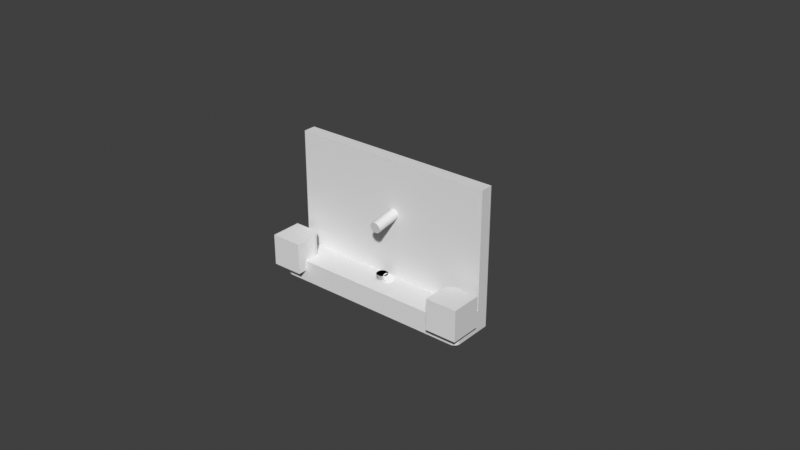 # Source: untitled.blend  (saved by Blender 3.0.42; exported with 4.5.12 LTS)
import bpy
from mathutils import Matrix  # noqa: F401  (used for matrix-valued properties, if any)

bpy.ops.wm.read_factory_settings(use_empty=True)
scene = bpy.context.scene
scene.name = 'Scene'

# ---- collections
col_collection = bpy.data.collections.new('Collection'); scene.collection.children.link(col_collection)
col_all_cuts = bpy.data.collections.new('all_cuts'); scene.collection.children.link(col_all_cuts)

# ---- world
world_world = bpy.data.worlds.new('World'); scene.world = world_world
world_world.use_nodes = True; world_world.node_tree.nodes.clear()
_N = world_world.node_tree.nodes; _L = world_world.node_tree.links
n0 = _N.new('ShaderNodeOutputWorld'); n0.name = 'World Output'; n0.location = (300, 300)
n1 = _N.new('ShaderNodeBackground'); n1.name = 'Background'; n1.location = (10, 300)
n1.inputs[0].default_value = (0.05088, 0.05088, 0.05088, 1.0)
_L.new(n1.outputs[0], n0.inputs[0])
n0.is_active_output = True
world_world.color = (0.05088, 0.05088, 0.05088)
world_world.use_sun_shadow = False
world_world.sun_shadow_jitter_overblur = 0.0

# ---- meshes
me_cube_002 = bpy.data.meshes.new('Cube.002')
me_cube_002.from_pydata([(0.0, 0.00175, -0.005), (0.0, 0.00175, 0.005), (0.0004529, 0.00169, -0.005), (0.0004529, 0.00169, 0.005), (0.000875, 0.001516, -0.005), (0.000875, 0.001516, 0.005), (0.001237, 0.001237, -0.005), (0.001237, 0.001237, 0.005), (0.001516, 0.000875, -0.005), (0.001516, 0.000875, 0.005), (0.00169, 0.0004529, -0.005), (0.00169, 0.0004529, 0.005), (0.00175, -7.649e-11, -0.005), (0.00175, -7.649e-11, 0.005), (0.00169, -0.0004529, -0.005), (0.00169, -0.0004529, 0.005), (0.001516, -0.000875, -0.005), (0.001516, -0.000875, 0.005), (0.001237, -0.001237, -0.005), (0.001237, -0.001237, 0.005), (0.000875, -0.001516, -0.005), (0.000875, -0.001516, 0.005), (0.0004529, -0.00169, -0.005), (0.0004529, -0.00169, 0.005), (-1.53e-10, -0.00175, -0.005), (-1.53e-10, -0.00175, 0.005), (-0.0004529, -0.00169, -0.005), (-0.0004529, -0.00169, 0.005), (-0.000875, -0.001516, -0.005), (-0.000875, -0.001516, 0.005), (-0.001237, -0.001237, -0.005), (-0.001237, -0.001237, 0.005), (-0.001516, -0.000875, -0.005), (-0.001516, -0.000875, 0.005), (-0.00169, -0.0004529, -0.005), (-0.00169, -0.0004529, 0.005), (-0.00175, 2.087e-11, -0.005), (-0.00175, 2.087e-11, 0.005), (-0.00169, 0.0004529, -0.005), (-0.00169, 0.0004529, 0.005), (-0.001516, 0.000875, -0.005), (-0.001516, 0.000875, 0.005), (-0.001237, 0.001237, -0.005), (-0.001237, 0.001237, 0.005), (-0.000875, 0.001516, -0.005), (-0.000875, 0.001516, 0.005), (-0.0004529, 0.00169, -0.005), (-0.0004529, 0.00169, 0.005), (-0.0004529, 0.00169, -0.005), (0.00175, 0.004633, 0.0258), (0.002203, 0.004643, 0.02574), (0.002625, 0.004673, 0.02557), (0.002987, 0.00472, 0.0253), (0.003266, 0.004781, 0.02494), (0.00344, 0.004852, 0.02452), (0.0035, 0.004928, 0.02408), (0.00344, 0.005005, 0.02363), (0.003266, 0.005076, 0.02321), (0.002987, 0.005137, 0.02286), (0.002625, 0.005184, 0.02258), (0.002203, 0.005214, 0.02241), (0.00175, 0.005224, 0.02235), (0.001297, 0.005214, 0.02241), (0.000875, 0.005184, 0.02258), (0.0005126, 0.005137, 0.02286), (0.0002345, 0.005076, 0.02321), (5.963e-05, 0.005005, 0.02363), (1.164e-09, 0.004928, 0.02408), (5.963e-05, 0.004852, 0.02452), (0.0002345, 0.004781, 0.02494), (0.0005126, 0.00472, 0.0253), (0.000875, 0.004673, 0.02557), (0.001297, 0.004643, 0.02574), (-0.02754, -4.657e-10, 0.0002182), (-0.02433, -0.003209, 0.0002182), (-0.02698, -4.875e-05, 0.0002182), (-0.02644, -0.0001935, 0.0002182), (-0.02593, -0.0004299, 0.0002182), (-0.02548, -0.0007507, 0.0002182), (-0.02508, -0.001146, 0.0002182), (-0.02476, -0.001604, 0.0002182), (-0.02452, -0.002111, 0.0002182), (-0.02438, -0.002652, 0.0002182), (0.02429, -0.003438, 0.0002182), (0.02773, -4.657e-10, 0.0002182), (0.02434, -0.002841, 0.0002182), (0.0245, -0.002262, 0.0002182), (0.02475, -0.001719, 0.0002182), (0.0251, -0.001228, 0.0002182), (0.02552, -0.0008043, 0.0002182), (0.02601, -0.0004606, 0.0002182), (0.02655, -0.0002073, 0.0002182), (0.02713, -5.223e-05, 0.0002182), (-0.0325, 0.007, -0.0035), (-0.0325, 0.007, 0.0035), (0.0325, 0.007, -0.0035), (0.0325, 0.007, 0.0035), (-0.0325, 0.003, -0.0035), (-0.0325, 0.003, 0.0035), (0.0325, 0.003, -0.0035), (0.0325, 0.003, 0.0035), (-0.0325, 0.003, 0.0405), (-0.0325, 0.007, 0.0405), (0.0325, 0.007, 0.0405), (0.0325, 0.003, 0.0405), (-0.0305, -0.007, -0.0035), (-0.0325, -0.005, -0.0035), (-0.03085, -0.00697, -0.0035), (-0.03118, -0.006879, -0.0035), (-0.0315, -0.006732, -0.0035), (-0.03179, -0.006532, -0.0035), (-0.03203, -0.006286, -0.0035), (-0.03223, -0.006, -0.0035), (-0.03238, -0.005684, -0.0035), (-0.03247, -0.005347, -0.0035), (0.0325, -0.005, -0.0035), (0.0305, -0.007, -0.0035), (0.03247, -0.005347, -0.0035), (0.03238, -0.005684, -0.0035), (0.03223, -0.006, -0.0035), (0.03203, -0.006286, -0.0035), (0.03179, -0.006532, -0.0035), (0.0315, -0.006732, -0.0035), (0.03118, -0.006879, -0.0035), (0.03085, -0.00697, -0.0035), (0.02994, -0.004065, -0.0035), (0.02994, -0.003159, -0.0035), (0.03, -0.003612, -0.0035), (0.02977, -0.004487, -0.0035), (0.02977, -0.002737, -0.0035), (0.02949, -0.002374, -0.0035), (0.02913, -0.002096, -0.0035), (0.02913, -0.005127, -0.0035), (0.02949, -0.004849, -0.0035), (0.0287, -0.001921, -0.0035), (0.0287, -0.005302, -0.0035), (0.02825, -0.005362, -0.0035), (0.02825, -0.001862, -0.0035), (0.0278, -0.001921, -0.0035), (0.0278, -0.005302, -0.0035), (0.02738, -0.005127, -0.0035), (0.02738, -0.002096, -0.0035), (0.02701, -0.004849, -0.0035), (0.02701, -0.002374, -0.0035), (0.02673, -0.002737, -0.0035), (0.02673, -0.004487, -0.0035), (0.02656, -0.003159, -0.0035), (0.02656, -0.004065, -0.0035), (0.0265, -0.003612, -0.0035), (-0.0266, -0.004065, -0.0035), (-0.02654, -0.003612, -0.0035), (-0.0266, -0.003159, -0.0035), (-0.02677, -0.002737, -0.0035), (-0.02677, -0.004487, -0.0035), (-0.02705, -0.002374, -0.0035), (-0.0298, -0.004487, -0.0035), (-0.02916, -0.002096, -0.0035), (-0.02953, -0.002374, -0.0035), (-0.0298, -0.002737, -0.0035), (-0.02829, -0.001862, -0.0035), (-0.02741, -0.002096, -0.0035), (-0.02784, -0.001921, -0.0035), (-0.03004, -0.003612, -0.0035), (-0.02998, -0.003159, -0.0035), (-0.02874, -0.005302, -0.0035), (-0.02829, -0.005362, -0.0035), (-0.02874, -0.001921, -0.0035), (-0.02784, -0.005302, -0.0035), (-0.02741, -0.005127, -0.0035), (-0.02916, -0.005127, -0.0035), (-0.02953, -0.004849, -0.0035), (-0.02705, -0.004849, -0.0035), (-0.02998, -0.004065, -0.0035), (0.02773, -4.657e-10, 0.0035), (0.02429, -0.003612, 0.0035), (0.02429, -0.003438, 0.0035), (0.0325, -4.657e-10, 0.0002182), (0.02713, -5.223e-05, 0.0035), (0.0251, -0.001228, 0.0035), (0.02552, -0.0008043, 0.0035), (0.02475, -0.001719, 0.0035), (0.02601, -0.0004606, 0.0035), (0.0325, 0.0, 0.0035), (0.02655, -0.0002073, 0.0035), (0.0245, -0.002262, 0.0035), (0.02434, -0.002841, 0.0035), (0.02429, -0.007, 0.0035), (0.02429, -0.007, 0.0002182), (0.0325, -0.005, 0.0002182), (0.03247, -0.005347, 0.0002182), (0.03238, -0.005684, 0.0002182), (0.03223, -0.006, 0.0002182), (0.03203, -0.006286, 0.0002182), (0.02994, -0.003159, 0.0002182), (0.02977, -0.002737, 0.0002182), (0.02949, -0.002374, 0.0002182), (0.02911, -0.002106, 0.0002182), (0.03179, -0.006532, 0.0002182), (0.0315, -0.006732, 0.0002182), (0.03118, -0.006879, 0.0002182), (0.03085, -0.00697, 0.0002182), (0.0305, -0.007, 0.0002182), (0.02994, -0.004065, 0.0002182), (0.03, -0.003612, 0.0002182), (0.02977, -0.004487, 0.0002182), (0.02949, -0.004849, 0.0002182), (0.02913, -0.005127, 0.0002182), (0.0287, -0.005302, 0.0002182), (0.0287, -0.001921, 0.0002182), (0.02825, -0.005362, 0.0002182), (0.02825, -0.001862, 0.0002182), (0.0278, -0.005302, 0.0002182), (0.0278, -0.001921, 0.0002182), (0.02738, -0.005127, 0.0002182), (0.02738, -0.002096, 0.0002182), (0.02701, -0.002374, 0.0002182), (0.02701, -0.004849, 0.0002182), (0.02673, -0.002737, 0.0002182), (0.02673, -0.004487, 0.0002182), (0.02656, -0.004065, 0.0002182), (0.02656, -0.003159, 0.0002182), (0.0265, -0.003612, 0.0002182), (-0.02433, -0.003209, 0.0035), (-0.0305, -0.007, 0.0002182), (-0.02654, -0.003612, 0.0002182), (-0.0266, -0.003159, 0.0002182), (-0.0266, -0.004065, 0.0002182), (-0.02677, -0.002737, 0.0002182), (-0.02741, -0.002096, 0.0002182), (-0.02705, -0.002374, 0.0002182), (-0.02677, -0.004487, 0.0002182), (-0.02705, -0.004849, 0.0002182), (-0.02741, -0.005127, 0.0002182), (-0.02784, -0.005302, 0.0002182), (-0.02784, -0.001921, 0.0002182), (-0.02829, -0.005362, 0.0002182), (-0.02829, -0.001862, 0.0002182), (-0.02874, -0.005302, 0.0002182), (-0.02874, -0.001921, 0.0002182), (-0.02916, -0.005127, 0.0002182), (-0.02953, -0.004849, 0.0002182), (-0.03179, -0.006532, 0.0002182), (-0.0315, -0.006732, 0.0002182), (-0.03118, -0.006879, 0.0002182), (-0.03085, -0.00697, 0.0002182), (-0.0298, -0.004487, 0.0002182), (-0.02998, -0.004065, 0.0002182), (-0.02438, -0.002652, 0.0035), (-0.02433, -0.007, 0.0002182), (-0.02433, -0.007, 0.0035), (-0.02433, -0.003612, 0.0035), (-0.02476, -0.001604, 0.0035), (-0.02452, -0.002111, 0.0035), (-0.02548, -0.0007507, 0.0035), (-0.02508, -0.001146, 0.0035), (-0.02644, -0.0001935, 0.0035), (-0.02593, -0.0004299, 0.0035), (-0.02698, -4.875e-05, 0.0035), (-0.02754, -4.657e-10, 0.0035), (-0.0325, -4.657e-10, 0.0002182), (-0.0325, -1.164e-10, 0.0035), (-0.02916, -0.002096, 0.0002182), (-0.02953, -0.002374, 0.0002182), (-0.0298, -0.002737, 0.0002182), (-0.03223, -0.006, 0.0002182), (-0.0325, -0.005, 0.0002182), (-0.03238, -0.005684, 0.0002182), (-0.03203, -0.006286, 0.0002182), (-0.03247, -0.005347, 0.0002182), (-0.03004, -0.003612, 0.0002182), (-0.02998, -0.003159, 0.0002182), (-0.003954, -7.649e-11, -0.0035), (-0.003886, 0.0004529, -0.0035), (-0.003886, -0.0004529, -0.0035), (-0.003686, 0.000875, -0.0035), (-0.003686, -0.000875, -0.0035), (-0.003367, 0.001237, -0.0035), (0.0009489, 0.001516, 0.0035), (-0.002952, 0.001516, -0.0035), (-0.003367, -0.001237, -0.0035), (-0.002952, -0.001516, -0.0035), (0.0009489, -0.001516, 0.0035), (0.001432, 0.00169, 0.0035), (-0.002469, 0.00169, -0.0035), (-0.002469, -0.00169, -0.0035), (0.001432, -0.00169, 0.0035), (0.001951, 0.00175, 0.0035), (-0.001951, 0.00175, -0.0035), (-0.001951, -0.00175, -0.0035), (0.001951, -0.00175, 0.0035), (0.002469, 0.00169, 0.0035), (-0.001432, 0.00169, -0.0035), (0.002952, 0.001516, 0.0035), (-0.0009489, 0.001516, -0.0035), (-0.001432, -0.00169, -0.0035), (0.002469, -0.00169, 0.0035), (-0.0009489, -0.001516, -0.0035), (0.002952, -0.001516, 0.0035), (0.003367, 0.001237, 0.0035), (0.003367, -0.001237, 0.0035), (0.003685, 0.000875, 0.0035), (0.003686, -0.000875, 0.0035), (0.003886, 0.0004529, 0.0035), (0.003886, -0.0004529, 0.0035), (0.003954, 2.087e-11, 0.0035), (0.002203, 0.003, 0.02203), (0.00175, 0.003, 0.02197), (0.002625, 0.003, 0.02221), (0.001297, 0.003, 0.02203), (0.002987, 0.003, 0.02249), (0.000875, 0.003, 0.02221), (0.0005126, 0.003, 0.02249), (0.003266, 0.003, 0.02286), (0.0002345, 0.003, 0.02286), (0.00344, 0.003, 0.02329), (0.0035, 0.003, 0.02375), (5.963e-05, 0.003, 0.02329), (1.164e-09, 0.003, 0.02375), (0.00344, 0.003, 0.02421), (0.003266, 0.003, 0.02463), (5.963e-05, 0.003, 0.02421), (0.0002345, 0.003, 0.02463), (0.002987, 0.003, 0.025), (0.002625, 0.003, 0.02528), (0.0005126, 0.003, 0.025), (0.000875, 0.003, 0.02528), (0.002203, 0.003, 0.02546), (0.00175, 0.003, 0.02552), (0.001297, 0.003, 0.02546), (0.00175, -7.649e-11, -0.0035), (0.00175, -7.649e-11, -0.0004547), (0.00173, 0.000155, -0.0035), (0.00169, 0.0004529, -0.0035), (0.00169, 0.0004529, -0.0004392), (-0.001516, -0.000875, 0.0003938), (-0.001516, -0.000875, 0.0035), (-0.001237, -0.001237, 0.0003215), (-0.001237, -0.001237, 0.0035), (0.00169, -0.0004529, -0.0035), (0.00169, -0.0004529, -0.0004392), (-0.000875, -0.001516, -0.0035), (-0.0009095, -0.001489, -0.0035), (-0.000875, -0.001516, -0.003367), (-0.0008752, -0.001519, -0.003349), (-0.000875, -0.001516, 0.0035), (-0.000875, -0.001516, 0.0002274), (-0.00175, 2.087e-11, 0.0035), (-0.00175, 2.087e-11, 0.0035), (-0.00175, 2.087e-11, 0.0004547), (-0.00169, -0.0004529, 0.0004392), (-0.00169, -0.0004529, 0.0035), (-0.00169, 0.0004529, 0.0035), (-0.00169, 0.0004529, 0.0004392), (-1.53e-10, -0.00175, -0.0035), (-0.0002767, -0.001714, -0.001109), (-1.53e-10, -0.00175, -4.657e-10), (-1.53e-10, -0.00175, 0.0035), (0.000875, 0.001516, -0.0035), (0.000875, 0.001516, -0.0002274), (0.000875, 0.001516, 0.003349), (0.000875, 0.001516, 0.0035), (0.000875, 0.001516, 0.003367), (0.0009095, 0.001489, 0.0035), (-0.0004529, -0.00169, -0.0035), (-0.0004529, -0.00169, -0.001743), (-0.0004529, -0.00169, -0.001474), (-0.0004529, -0.00169, 0.0035), (-0.0004529, -0.00169, 0.0001177), (0.0004529, -0.00169, -0.0035), (0.0004529, -0.00169, -0.0001177), (0.0004529, -0.00169, 0.0035), (0.0004529, -0.00169, 0.001743), (0.0004529, -0.00169, 0.001474), (-0.0004529, 0.00169, -0.0035), (-0.0004529, 0.00169, -0.001474), (-0.0004529, 0.00169, -0.001743), (-0.0004529, 0.00169, 0.0001177), (-0.0004529, 0.00169, 0.0035), (0.0, 0.00175, -0.0035), (0.0, 0.00175, 0.0035), (0.0, 0.00175, 4.657e-10), (-0.000875, 0.001516, -0.0035), (-0.000875, 0.001516, -0.003367), (-0.0008752, 0.001519, -0.003349), (-0.000875, 0.001516, 0.0002274), (-0.000875, 0.001516, 0.0035), (0.001516, 0.000875, -0.0035), (0.001516, 0.000875, -0.0003938), (0.001237, 0.001237, -0.0035), (0.001237, 0.001237, -0.0003215), (0.0004529, 0.00169, -0.0035), (0.0004529, 0.00169, -0.0001177), (0.0004529, 0.00169, 0.001474), (0.0004529, 0.00169, 0.001743), (0.0004529, 0.00169, 0.0035), (-0.001237, 0.001237, 0.0035), (-0.001237, 0.001237, 0.0003215), (-0.001516, 0.000875, 0.0003938), (-0.001516, 0.000875, 0.0035), (-0.0009095, 0.001489, -0.0035), (0.001516, -0.000875, -0.0035), (0.001516, -0.000875, -0.0003938), (0.001237, -0.001237, -0.0035), (0.001237, -0.001237, -0.0003215), (0.000875, -0.001516, -0.0035), (0.000875, -0.001516, -0.0002274), (0.000875, -0.001516, 0.0035), (0.000875, -0.001516, 0.003349), (0.000875, -0.001516, 0.003367), (0.0009095, -0.001489, 0.0035), (0.0008752, 0.001512, 0.0035), (-0.000875, -0.001516, -0.003367), (-6.794e-05, -0.001741, 0.0035), (6.794e-05, -0.001741, -0.0035), (0.0005162, 0.001664, 0.0035), (-0.0007922, -0.00155, -0.003037), (-6.794e-05, 0.001741, -0.0035), (-0.0005713, 0.001641, -0.002195), (-0.0005162, 0.001664, -0.0035), (-0.0005162, 0.001664, -0.0035), (6.794e-05, 0.001741, 0.0035), (0.00161, 0.0006463, -0.0004184), (0.001723, 0.0002062, -0.0004477), (0.001664, 0.0005162, -0.0035), (-0.000875, -0.001516, -0.003367), (0.0008117, -0.001542, 0.0035), (0.0006568, -0.001606, -0.0001707), (-0.001474, 0.0009294, 0.0035), (0.001066, 0.001369, -0.0002771), (0.001741, 6.794e-05, -0.0035), (0.000792, -0.00155, 0.003033), (-0.001596, -0.0006815, 0.0004146), (-0.001367, -0.001069, 0.0003551), (-0.001387, 0.001043, 0.0003603), (-0.001279, -0.001183, 0.0035), (-0.0008117, -0.001542, -0.0035), (-0.001046, -0.001384, 0.0002719), (-0.001542, -0.0008117, 0.0035), (0.001699, -0.000385, -0.0035), (0.0002656, -0.001715, 0.0008647), (-0.001066, 0.001369, 0.0002771), (0.001718, -0.0002467, -0.0004463), (-0.0009294, -0.001474, 0.0035), (-0.0001974, 0.001724, -0.0006425), (-0.00161, 0.0006463, 0.0004184), (-0.000875, -0.001516, -0.003367), (-0.001183, 0.001279, 0.0035), (-0.000385, 0.001699, 0.0035), (-0.0002292, 0.00172, 5.955e-05), (0.001279, -0.001183, -0.0035), (-0.001699, -0.000385, 0.0035), (-0.001664, 0.0005162, 0.0035), (-0.00175, 2.087e-11, 0.0035), (-0.0005713, 0.001641, -0.002195), (-0.0007922, -0.00155, -0.003037), (-0.001718, -0.0002467, 0.0004463), (0.001367, -0.001069, -0.0003551), (-0.0008117, 0.001542, 0.0035), (-0.0006713, 0.0016, 0.0001744), (-0.0006568, -0.001606, 0.0001707), (-0.001741, 6.794e-05, 0.0035), (-0.0005162, -0.001664, 0.0035), (-0.001723, 0.0002062, 0.0004477), (0.000875, -0.001516, 0.003349), (0.0004529, 0.00169, 0.001474), (0.0005162, -0.001664, -0.0035), (-0.000385, -0.001699, -0.0035), (0.001474, 0.0009294, -0.0035), (0.0004529, -0.00169, 0.001474), (0.001387, 0.001043, -0.0003603), (0.001046, -0.001384, -0.0002719), (0.000385, -0.001699, 0.0035), (0.001596, -0.0006815, -0.0004146), (0.0002238, -0.001721, -5.816e-05), (0.0006713, 0.0016, -0.0001744), (0.0008117, 0.001542, -0.0035), (0.001183, 0.001279, -0.0035), (0.000875, 0.001516, 0.003349), (0.0005714, 0.001641, 0.002194), (0.0009294, -0.001474, -0.0035), (0.001542, -0.0008117, -0.0035), (-0.0004529, -0.00169, -0.001743), (0.0002292, 0.00172, -5.955e-05), (-0.0004529, 0.00169, -0.001743), (0.0001974, 0.001724, 0.0006425), (0.000385, 0.001699, -0.0035), (-0.0002238, -0.001721, 5.816e-05)], [(358, 410), (357, 410), (373, 48), (342, 411), (349, 348), (348, 352), (357, 388), (358, 389), (363, 353), (364, 415), (369, 355), (375, 417), (373, 418), (418, 419), (390, 357), (391, 358), (391, 380), (378, 390), (340, 363), (404, 368), (405, 369), (405, 403), (402, 404), (418, 381), (373, 46)], [(0, 2, 464, 393, 392, 380, 378), (2, 4, 477, 361, 359, 393, 464), (4, 6, 388, 389, 7, 5, 360, 362, 361, 477), (6, 8, 386, 388), (8, 10, 332, 386), (10, 12, 329, 331, 332), (12, 14, 338, 329), (14, 16, 400, 338), (16, 18, 402, 400), (18, 20, 463, 408, 409, 406, 21, 19, 403, 402), (20, 22, 468, 371, 407, 408, 463), (22, 24, 353, 355, 372, 371, 468), (24, 26, 481, 365, 355, 353), (26, 28, 424, 411, 345, 367, 365, 481), (28, 30, 336, 345, 411, 424), (30, 32, 334, 336), (32, 34, 349, 334), (34, 36, 452, 347, 350, 349), (36, 38, 352, 351, 346, 347, 452), (38, 40, 397, 352), (40, 42, 396, 397), (42, 44, 381, 399, 382, 384, 396), (3, 5, 7, 9, 11, 13, 15, 17, 19, 21, 23, 25, 27, 29, 31, 33, 35, 37, 39, 41, 43, 45, 47, 1), (44, 46, 483, 374, 376, 384, 382, 381), (46, 0, 378, 380, 374, 483), (0, 46, 44, 42, 40, 38, 36, 34, 32, 30, 28, 26, 24, 22, 20, 18, 16, 14, 12, 10, 8, 6, 4, 2), (49, 50, 326, 327), (50, 51, 323, 326), (51, 52, 322, 323), (52, 53, 319, 322), (53, 54, 318, 319), (54, 55, 315, 318), (55, 56, 314, 315), (56, 57, 312, 314), (57, 58, 309, 312), (58, 59, 307, 309), (59, 60, 305, 307), (60, 61, 306, 305), (61, 62, 308, 306), (62, 63, 310, 308), (63, 64, 311, 310), (64, 65, 313, 311), (65, 66, 316, 313), (66, 67, 317, 316), (67, 68, 320, 317), (68, 69, 321, 320), (69, 70, 324, 321), (70, 71, 325, 324), (71, 72, 328, 325), (72, 49, 327, 328), (49, 72, 71, 70, 69, 68, 67, 66, 65, 64, 63, 62, 61, 60, 59, 58, 57, 56, 55, 54, 53, 52, 51, 50), (74, 248, 249, 250, 222), (84, 176, 182, 173), (83, 187, 201, 200, 199, 198, 197, 192, 191, 190, 189, 188, 203, 202, 204, 205, 206, 207, 209, 211, 213, 216, 218, 219, 221), (97, 98, 94, 93), (93, 94, 96, 95), (97, 271, 273, 275, 279, 280, 284, 288, 294, 296, 341, 340, 435, 363, 466, 353, 413, 368, 465, 404, 479, 402, 449, 400, 480, 338, 438, 329, 429, 331, 99, 115, 127, 126, 129, 130, 131, 134, 137, 138, 141, 143, 144, 146, 148, 150, 151, 152, 154, 160, 161, 159, 166, 156, 157, 158, 163, 162, 106), (100, 98, 260, 258, 346, 460, 351, 451, 398, 427, 395, 446, 385, 457, 377, 447, 379, 420, 394, 414, 360, 362, 277, 282, 286, 290, 292, 298, 300, 302, 304, 177, 173, 182), (99, 100, 182, 176, 188, 115), (100, 96, 103, 104), (93, 95, 99, 97), (95, 96, 100, 99), (116, 201, 187, 186, 249, 248, 223, 105), (103, 102, 101, 104), (94, 98, 101, 102), (96, 94, 102, 103), (98, 100, 104, 315, 314, 312, 309, 307, 305, 306, 308, 310, 311, 313, 316, 317, 101), (105, 223, 244, 107), (107, 244, 243, 108), (108, 243, 242, 109), (109, 242, 241, 110), (110, 241, 267, 111), (111, 267, 264, 112), (112, 264, 266, 113), (113, 266, 268, 114), (114, 268, 265, 106), (106, 265, 259, 260, 98, 97), (133, 205, 204, 128), (171, 231, 230, 153), (156, 261, 262, 157), (153, 230, 226, 149), (136, 209, 207, 135), (135, 207, 206, 132), (137, 210, 212, 138), (125, 202, 203, 127), (128, 204, 202, 125), (126, 193, 194, 129), (149, 226, 224, 150), (147, 219, 218, 145), (161, 234, 236, 159), (145, 218, 216, 142), (150, 224, 225, 151), (106, 162, 172, 155, 170, 169, 164, 165, 167, 168, 171, 153, 149, 150, 148, 147, 145, 142, 140, 139, 136, 135, 132, 133, 128, 125, 127, 115, 117, 118, 119, 120, 121, 122, 123, 124, 116, 105, 107, 108, 109, 110, 111, 112, 113, 114), (129, 194, 195, 130), (146, 220, 221, 148), (158, 263, 270, 163), (130, 195, 196, 131), (139, 211, 209, 136), (154, 229, 228, 160), (151, 225, 227, 152), (168, 232, 231, 171), (164, 237, 235, 165), (140, 213, 211, 139), (144, 217, 220, 146), (166, 238, 261, 156), (141, 214, 215, 143), (134, 208, 210, 137), (127, 203, 193, 126), (138, 212, 214, 141), (155, 245, 240, 170), (132, 206, 205, 133), (148, 221, 219, 147), (165, 235, 233, 167), (163, 270, 269, 162), (152, 227, 229, 154), (131, 196, 208, 134), (142, 216, 213, 140), (160, 228, 234, 161), (157, 262, 263, 158), (170, 240, 239, 169), (169, 239, 237, 164), (159, 236, 238, 166), (162, 269, 246, 172), (172, 246, 245, 155), (143, 215, 217, 144), (167, 233, 232, 168), (179, 89, 90, 181), (184, 86, 87, 180), (180, 87, 88, 178), (183, 91, 92, 177), (181, 90, 91, 183), (187, 83, 175, 174, 186), (186, 174, 250, 249), (188, 189, 117, 115), (185, 85, 86, 184), (199, 200, 124, 123), (175, 83, 85, 185), (177, 92, 84, 173), (192, 197, 121, 120), (178, 88, 89, 179), (200, 201, 116, 124), (189, 190, 118, 117), (176, 84, 92, 91, 90, 89, 88, 87, 86, 85, 83, 221, 220, 217, 215, 214, 212, 210, 208, 196, 195, 194, 193, 203, 188), (197, 198, 122, 121), (198, 199, 123, 122), (190, 191, 119, 118), (191, 192, 120, 119), (254, 79, 80, 251), (256, 77, 78, 253), (255, 76, 77, 256), (252, 81, 82, 247), (251, 80, 81, 252), (259, 73, 258, 260), (257, 75, 76, 255), (258, 73, 75, 257), (247, 82, 74, 222), (253, 78, 79, 254), (248, 74, 224, 226, 230, 231, 232, 233, 235, 237, 239, 240, 245, 246, 269, 265, 268, 266, 264, 267, 241, 242, 243, 244, 223), (74, 82, 81, 80, 79, 78, 77, 76, 75, 73, 259, 265, 269, 270, 263, 262, 261, 238, 236, 234, 228, 229, 227, 225, 224), (298, 389, 469, 387, 300), (286, 380, 482, 391, 290), (304, 330, 441, 339, 303), (285, 371, 430, 407, 408, 281), (281, 408, 409), (301, 401, 456, 403, 299), (299, 403, 470, 405, 297), (289, 355, 439, 372, 371, 285), (300, 387, 421, 333, 302), (302, 333, 422, 330, 304), (282, 393, 392, 484, 380, 286), (292, 358, 428, 389, 298), (177, 304, 303, 301, 299, 297, 295, 289, 285, 281, 409, 406, 425, 370, 471, 356, 412, 366, 461, 344, 442, 337, 434, 335, 437, 350, 450, 347, 346, 258, 257, 255, 256, 253, 254, 251, 252, 247, 222, 250, 174, 175, 185, 184, 180, 178, 179, 181, 183), (303, 339, 472, 401, 301), (297, 405, 426, 369, 295), (295, 369, 473, 355, 289), (277, 361, 359, 478, 393, 282), (99, 331, 332, 423, 386, 467, 388, 476, 357, 475, 390, 485, 378, 416, 373, 419, 381, 399, 293, 291, 287, 283, 278, 276, 274, 272, 271, 97), (290, 391, 474, 358, 292), (101, 317, 320, 321, 324, 325, 328, 327, 326, 323, 322, 319, 318, 315, 104), (348, 455, 349, 273, 271), (382, 383, 453, 375, 291, 293), (352, 462, 348, 271, 272), (364, 454, 343, 445, 342, 296, 294), (345, 459, 367, 284, 280), (380, 448, 376, 283, 287), (342, 341, 296), (367, 486, 355, 288, 284), (365, 364, 294, 288, 355, 354), (375, 374, 443, 380, 287, 291), (397, 444, 352, 272, 274), (376, 458, 384, 278, 283), (349, 431, 334, 275, 273), (334, 432, 336, 279, 275), (399, 382, 293), (336, 436, 345, 280, 279), (396, 433, 397, 274, 276), (362, 361, 277), (384, 440, 396, 276, 278), (402, 403, 401, 400), (403, 19, 17, 401), (372, 355, 356, 370, 371), (356, 25, 23, 370), (407, 371, 370, 406, 408), (370, 23, 21, 406), (380, 376, 374), (380, 379, 377, 376), (379, 1, 47, 377), (338, 339, 330, 329), (339, 15, 13, 330), (400, 401, 339, 338), (401, 17, 15, 339), (332, 333, 387, 386), (333, 11, 9, 387), (349, 350, 335, 334), (350, 35, 33, 335), (334, 335, 337, 336), (335, 33, 31, 337), (386, 387, 389, 388), (387, 9, 7, 389), (351, 39, 37, 347, 346), (360, 361, 362), (355, 365, 367), (367, 366, 27, 25, 356, 355), (345, 344, 366, 367), (344, 29, 27, 366), (397, 398, 351, 352), (398, 41, 39, 351), (381, 382, 399), (384, 385, 395, 396), (385, 45, 43, 395), (393, 394, 3, 1, 379, 380, 392), (329, 330, 333, 332, 331), (330, 13, 11, 333), (376, 377, 385, 384), (377, 47, 45, 385), (409, 408, 406), (350, 347, 37, 35), (361, 360, 5, 3, 394, 393, 359), (336, 337, 344, 345), (337, 31, 29, 344), (396, 395, 398, 397), (395, 43, 41, 398)])
_uv = me_cube_002.uv_layers.new(name='UVMap')
_uv.uv.foreach_set('vector', [1.0, 0.5, 0.9583, 0.5, 0.9583, 0.8237, 0.9583, 0.8372, 0.9583, 0.8237, 1.0, 0.75, 1.0, 0.575, 0.9583, 0.5, 0.9167, 0.5, 0.9167, 0.9174, 0.9167, 0.9184, 0.9167, 0.9174, 0.9583, 0.8372, 0.9583, 0.8237, 0.9167, 0.5, 0.875, 0.5, 0.875, 0.575, 0.875, 0.7339, 0.875, 1.0, 0.9167, 1.0, 0.9167, 0.925, 0.9127, 0.925, 0.9167, 0.9184, 0.9167, 0.9174, 0.875, 0.5, 0.8333, 0.5, 0.8333, 0.575, 0.875, 0.575, 0.8333, 0.5, 0.7917, 0.5, 0.7917, 0.575, 0.8333, 0.575, 0.7917, 0.5, 0.75, 0.5, 0.75, 0.575, 0.7643, 0.575, 0.7917, 0.575, 0.75, 0.5, 0.7083, 0.5, 0.7083, 0.575, 0.75, 0.575, 0.7083, 0.5, 0.6667, 0.5, 0.6667, 0.575, 0.7083, 0.575, 0.6667, 0.5, 0.625, 0.5, 0.625, 0.575, 0.6667, 0.575, 0.625, 0.5, 0.5833, 0.5, 0.5833, 0.9175, 0.5833, 0.9184, 0.5873, 0.925, 0.5833, 0.925, 0.5833, 1.0, 0.625, 1.0, 0.625, 0.7339, 0.625, 0.575, 0.5833, 0.5, 0.5417, 0.5, 0.5417, 0.8237, 0.5417, 0.8372, 0.5833, 0.9175, 0.5833, 0.9184, 0.5833, 0.9175, 0.5417, 0.5, 0.5, 0.5, 0.5, 0.575, 0.5, 0.75, 0.5417, 0.8237, 0.5417, 0.8372, 0.5417, 0.8237, 0.5, 0.5, 0.4583, 0.5, 0.4583, 0.6628, 0.4583, 0.6763, 0.5, 0.75, 0.5, 0.575, 0.4583, 0.5, 0.4167, 0.5, 0.4167, 0.5816, 0.4167, 0.5816, 0.4167, 0.7614, 0.4583, 0.7559, 0.4583, 0.6763, 0.4583, 0.6628, 0.4167, 0.5, 0.375, 0.5, 0.375, 0.7661, 0.4167, 0.7614, 0.4167, 0.5816, 0.4167, 0.5816, 0.375, 0.5, 0.3333, 0.5, 0.3333, 0.7697, 0.375, 0.7661, 0.3333, 0.5, 0.2917, 0.5, 0.2917, 0.772, 0.3333, 0.7697, 0.2917, 0.5, 0.25, 0.5, 0.25, 0.925, 0.25, 0.925, 0.2917, 0.925, 0.2917, 0.772, 0.25, 0.5, 0.2083, 0.5, 0.2083, 0.772, 0.2083, 0.925, 0.25, 0.925, 0.25, 0.925, 0.25, 0.925, 0.2083, 0.5, 0.1667, 0.5, 0.1667, 0.7697, 0.2083, 0.772, 0.1667, 0.5, 0.125, 0.5, 0.125, 0.7661, 0.1667, 0.7697, 0.125, 0.5, 0.08333, 0.5, 0.08333, 0.575, 0.0873, 0.575, 0.08333, 0.5816, 0.08333, 0.7614, 0.125, 0.7661, 0.3121, 0.4818, 0.37, 0.4578, 0.4197, 0.4197, 0.4578, 0.37, 0.4818, 0.3121, 0.49, 0.25, 0.4818, 0.1879, 0.4578, 0.13, 0.4197, 0.08029, 0.37, 0.04215, 0.3121, 0.01818, 0.25, 0.01, 0.1879, 0.01818, 0.13, 0.04215, 0.08029, 0.08029, 0.04215, 0.13, 0.01818, 0.1879, 0.01, 0.25, 0.01818, 0.3121, 0.04215, 0.37, 0.08029, 0.4197, 0.13, 0.4578, 0.1879, 0.4818, 0.25, 0.49, 0.08333, 0.5, 0.04167, 0.5, 0.04167, 0.6628, 0.04167, 0.6763, 0.04167, 0.7559, 0.08333, 0.7614, 0.08333, 0.5816, 0.08333, 0.575, 0.04167, 0.5, -1.863e-07, 0.5, -1.863e-07, 0.575, -1.863e-07, 0.75, 0.04167, 0.6763, 0.04167, 0.6628, 0.75, 0.49, 0.6879, 0.4818, 0.63, 0.4578, 0.5803, 0.4197, 0.5422, 0.37, 0.5182, 0.3121, 0.51, 0.25, 0.5182, 0.1879, 0.5422, 0.13, 0.5803, 0.08029, 0.63, 0.04215, 0.6879, 0.01818, 0.75, 0.01, 0.8121, 0.01818, 0.87, 0.04215, 0.9197, 0.08029, 0.9578, 0.13, 0.9818, 0.1879, 0.99, 0.25, 0.9818, 0.3121, 0.9578, 0.37, 0.9197, 0.4197, 0.87, 0.4578, 0.8121, 0.4818, 1.0, 0.5, 0.9583, 0.5, 0.9583, 0.5834, 1.0, 0.5828, 0.9583, 0.5, 0.9167, 0.5, 0.9167, 0.5848, 0.9583, 0.5834, 0.9167, 0.5, 0.875, 0.5, 0.875, 0.5872, 0.9167, 0.5848, 0.875, 0.5, 0.8333, 0.5, 0.8333, 0.5903, 0.875, 0.5872, 0.8333, 0.5, 0.7917, 0.5, 0.7917, 0.5939, 0.8333, 0.5903, 0.7917, 0.5, 0.75, 0.5, 0.75, 0.5978, 0.7917, 0.5939, 0.75, 0.5, 0.7083, 0.5, 0.7083, 0.6017, 0.75, 0.5978, 0.7083, 0.5, 0.6667, 0.5, 0.6667, 0.6053, 0.7083, 0.6017, 0.6667, 0.5, 0.625, 0.5, 0.625, 0.6084, 0.6667, 0.6053, 0.625, 0.5, 0.5833, 0.5, 0.5833, 0.6108, 0.625, 0.6084, 0.5833, 0.5, 0.5417, 0.5, 0.5417, 0.6123, 0.5833, 0.6108, 0.5417, 0.5, 0.5, 0.5, 0.5, 0.6128, 0.5417, 0.6123, 0.5, 0.5, 0.4583, 0.5, 0.4583, 0.6123, 0.5, 0.6128, 0.4583, 0.5, 0.4167, 0.5, 0.4167, 0.6108, 0.4583, 0.6123, 0.4167, 0.5, 0.375, 0.5, 0.375, 0.6084, 0.4167, 0.6108, 0.375, 0.5, 0.3333, 0.5, 0.3333, 0.6053, 0.375, 0.6084, 0.3333, 0.5, 0.2917, 0.5, 0.2917, 0.6017, 0.3333, 0.6053, 0.2917, 0.5, 0.25, 0.5, 0.25, 0.5978, 0.2917, 0.6017, 0.25, 0.5, 0.2083, 0.5, 0.2083, 0.5939, 0.25, 0.5978, 0.2083, 0.5, 0.1667, 0.5, 0.1667, 0.5903, 0.2083, 0.5939, 0.1667, 0.5, 0.125, 0.5, 0.125, 0.5872, 0.1667, 0.5903, 0.125, 0.5, 0.08333, 0.5, 0.08333, 0.5848, 0.125, 0.5872, 0.08333, 0.5, 0.04167, 0.5, 0.04167, 0.5834, 0.08333, 0.5848, 0.04167, 0.5, -1.863e-07, 0.5, -1.863e-07, 0.5828, 0.04167, 0.5834, 0.75, 0.49, 0.6879, 0.4818, 0.63, 0.4578, 0.5803, 0.4197, 0.5422, 0.37, 0.5182, 0.3121, 0.51, 0.25, 0.5182, 0.1879, 0.5422, 0.13, 0.5803, 0.08029, 0.63, 0.04215, 0.6879, 0.01818, 0.75, 0.01, 0.8121, 0.01818, 0.87, 0.04215, 0.9197, 0.08029, 0.9578, 0.13, 0.9818, 0.1879, 0.99, 0.25, 0.9818, 0.3121, 0.9578, 0.37, 0.9197, 0.4197, 0.87, 0.4578, 0.8121, 0.4818, 0.375, 0.5802, 0.375, 0.675, 0.457, 0.675, 0.457, 0.5903, 0.457, 0.5802, 0.375, 0.336, 0.375, 0.4552, 0.457, 0.4552, 0.457, 0.336, 0.125, 0.586, 0.125, 0.675, 0.2802, 0.675, 0.2889, 0.6742, 0.2973, 0.672, 0.3052, 0.6683, 0.3124, 0.6633, 0.3185, 0.6571, 0.3235, 0.65, 0.3272, 0.6421, 0.3295, 0.6337, 0.3302, 0.625, 0.2677, 0.5903, 0.2662, 0.6016, 0.2619, 0.6122, 0.2549, 0.6212, 0.2459, 0.6282, 0.2353, 0.6326, 0.224, 0.634, 0.2127, 0.6326, 0.2021, 0.6282, 0.193, 0.6212, 0.1861, 0.6122, 0.1817, 0.6016, 0.1802, 0.5903, 0.375, 0.125, 0.625, 0.125, 0.625, 0.25, 0.375, 0.25, 0.375, 0.25, 0.625, 0.25, 0.625, 0.5, 0.375, 0.5, 0.125, 0.625, 0.2348, 0.6625, 0.2351, 0.6682, 0.2358, 0.6734, 0.237, 0.678, 0.2386, 0.6814, 0.2405, 0.6836, 0.2425, 0.6844, 0.2445, 0.6836, 0.2464, 0.6814, 0.2465, 0.6811, 0.2466, 0.6814, 0.2469, 0.6818, 0.2483, 0.6836, 0.2485, 0.6837, 0.25, 0.6844, 0.2503, 0.6843, 0.2517, 0.6836, 0.252, 0.6833, 0.2534, 0.6814, 0.2536, 0.6809, 0.2548, 0.678, 0.2549, 0.6773, 0.2558, 0.6734, 0.2559, 0.6726, 0.2565, 0.6682, 0.2565, 0.6673, 0.2567, 0.6625, 0.2567, 0.6617, 0.2567, 0.6606, 0.375, 0.625, 0.375, 0.725, 0.3654, 0.7076, 0.3652, 0.702, 0.3645, 0.6967, 0.3634, 0.6922, 0.362, 0.6887, 0.3604, 0.6865, 0.3587, 0.6858, 0.3569, 0.6865, 0.3553, 0.6887, 0.3539, 0.6922, 0.3528, 0.6967, 0.3522, 0.702, 0.3519, 0.7076, 0.1479, 0.7076, 0.1477, 0.702, 0.147, 0.6967, 0.146, 0.6922, 0.1446, 0.6887, 0.1429, 0.6865, 0.1412, 0.6858, 0.1395, 0.6865, 0.1378, 0.6887, 0.1364, 0.6922, 0.1354, 0.6967, 0.1347, 0.702, 0.1345, 0.7076, 0.125, 0.725, 0.625, 0.625, 0.875, 0.625, 0.875, 0.6625, 0.8559, 0.6625, 0.7567, 0.6625, 0.7567, 0.6617, 0.7565, 0.6568, 0.7564, 0.656, 0.7558, 0.6516, 0.7557, 0.6509, 0.7548, 0.647, 0.7546, 0.6465, 0.7534, 0.6436, 0.7531, 0.6432, 0.7517, 0.6414, 0.7515, 0.6413, 0.75, 0.6406, 0.7497, 0.6407, 0.7483, 0.6414, 0.748, 0.6417, 0.7466, 0.6436, 0.7465, 0.6439, 0.7464, 0.6436, 0.7445, 0.6414, 0.7425, 0.6406, 0.7405, 0.6414, 0.7386, 0.6436, 0.737, 0.647, 0.7358, 0.6516, 0.7351, 0.6568, 0.7348, 0.6625, 0.6456, 0.6632, 0.6434, 0.6625, 0.625, 0.6625, 0.375, 0.625, 0.625, 0.625, 0.625, 0.6625, 0.5078, 0.6625, 0.5078, 0.725, 0.375, 0.725, 0.625, 0.625, 0.625, 0.5, 0.625, 0.5, 0.625, 0.625, 0.125, 0.5, 0.375, 0.5, 0.375, 0.625, 0.125, 0.625, 0.375, 0.5, 0.625, 0.5, 0.625, 0.625, 0.375, 0.625, 0.375, 0.7577, 0.5078, 0.7577, 0.5078, 0.7816, 0.625, 0.7816, 0.625, 0.9686, 0.5078, 0.9686, 0.5078, 0.9923, 0.375, 0.9923, 0.625, 0.5, 0.875, 0.5, 0.875, 0.625, 0.625, 0.625, 0.625, 0.25, 0.625, 0.125, 0.625, 0.125, 0.625, 0.25, 0.625, 0.5, 0.625, 0.25, 0.625, 0.25, 0.625, 0.5, 0.875, 0.625, 0.625, 0.625, 0.625, 0.625, 0.7365, 0.625, 0.7368, 0.625, 0.7374, 0.625, 0.7385, 0.625, 0.7399, 0.625, 0.7415, 0.625, 0.7433, 0.625, 0.745, 0.625, 0.7466, 0.625, 0.748, 0.625, 0.7491, 0.625, 0.7498, 0.625, 0.75, 0.625, 0.875, 0.625, 0.375, 0.9923, 0.5078, 0.9923, 0.5078, 0.9936, 0.375, 0.9936, 0.375, 0.9936, 0.5078, 0.9936, 0.5078, 0.9949, 0.375, 0.9949, 0.375, 0.9949, 0.5078, 0.9949, 0.5078, 0.9962, 0.375, 0.9962, 0.375, 0.9962, 0.5078, 0.9962, 0.5078, 0.9973, 0.375, 0.9973, 0.375, 0.0, 0.5078, 0.0, 0.5078, 0.00893, 0.375, 0.00893, 0.375, 0.00893, 0.5078, 0.00893, 0.5078, 0.0125, 0.375, 0.0125, 0.375, 0.0125, 0.5078, 0.0125, 0.5078, 0.01645, 0.375, 0.01645, 0.375, 0.01645, 0.5078, 0.01645, 0.5078, 0.02066, 0.375, 0.02066, 0.375, 0.02066, 0.5078, 0.02066, 0.5078, 0.025, 0.375, 0.025, 0.375, 0.025, 0.5078, 0.025, 0.5078, 0.0875, 0.625, 0.0875, 0.625, 0.125, 0.375, 0.125, 0.625, 0.575, 0.625, 0.7609, 0.6667, 0.7609, 0.6667, 0.575, 0.625, 0.575, 0.625, 0.7609, 0.6667, 0.7609, 0.6667, 0.575, 0.08333, 0.575, 0.08333, 0.7609, 0.125, 0.7609, 0.125, 0.575, 0.6667, 0.575, 0.6667, 0.7609, 0.7083, 0.7609, 0.7083, 0.575, 0.5, 0.575, 0.5, 0.7609, 0.5417, 0.7609, 0.5417, 0.575, 0.5417, 0.575, 0.5417, 0.7609, 0.5833, 0.7609, 0.5833, 0.575, -1.863e-07, 0.575, -1.863e-07, 0.7609, 0.04167, 0.7609, 0.04167, 0.575, 0.7083, 0.575, 0.7083, 0.7609, 0.75, 0.7609, 0.75, 0.575, 0.6667, 0.575, 0.6667, 0.7609, 0.7083, 0.7609, 0.7083, 0.575, 0.7917, 0.575, 0.7917, 0.7609, 0.8333, 0.7609, 0.8333, 0.575, 0.7083, 0.575, 0.7083, 0.7609, 0.75, 0.7609, 0.75, 0.575, 0.2917, 0.575, 0.2917, 0.7609, 0.3333, 0.7609, 0.3333, 0.575, 0.9583, 0.575, 0.9583, 0.7609, 1.0, 0.7609, 1.0, 0.575, 0.3333, 0.575, 0.3333, 0.7609, 0.375, 0.7609, 0.375, 0.575, 0.75, 0.575, 0.75, 0.7609, 0.7917, 0.7609, 0.7917, 0.575, 0.125, 0.725, 0.1345, 0.7076, 0.1347, 0.7133, 0.1354, 0.7186, 0.1364, 0.7231, 0.1378, 0.7266, 0.1395, 0.7288, 0.1412, 0.7295, 0.1429, 0.7288, 0.1446, 0.7266, 0.146, 0.7231, 0.147, 0.7186, 0.1477, 0.7133, 0.1479, 0.7076, 0.3519, 0.7076, 0.3522, 0.7133, 0.3528, 0.7186, 0.3539, 0.7231, 0.3553, 0.7266, 0.3569, 0.7288, 0.3587, 0.7295, 0.3604, 0.7288, 0.362, 0.7266, 0.3634, 0.7231, 0.3645, 0.7186, 0.3652, 0.7133, 0.3654, 0.7076, 0.375, 0.725, 0.3749, 0.7293, 0.3745, 0.7336, 0.374, 0.7375, 0.3732, 0.7411, 0.3723, 0.7442, 0.3712, 0.7467, 0.3699, 0.7485, 0.3686, 0.7496, 0.3673, 0.75, 0.1327, 0.75, 0.1314, 0.7496, 0.1301, 0.7485, 0.1288, 0.7467, 0.1277, 0.7442, 0.1268, 0.7411, 0.126, 0.7375, 0.1255, 0.7336, 0.1251, 0.7293, 0.8333, 0.575, 0.8333, 0.7609, 0.875, 0.7609, 0.875, 0.575, 0.2083, 0.575, 0.2083, 0.7609, 0.25, 0.7609, 0.25, 0.575, 0.1667, 0.575, 0.1667, 0.7609, 0.2083, 0.7609, 0.2083, 0.575, 0.875, 0.575, 0.875, 0.7609, 0.9167, 0.7609, 0.9167, 0.575, 0.4583, 0.575, 0.4583, 0.7609, 0.5, 0.7609, 0.5, 0.575, 0.875, 0.575, 0.875, 0.7609, 0.9167, 0.7609, 0.9167, 0.575, 0.7917, 0.575, 0.7917, 0.7609, 0.8333, 0.7609, 0.8333, 0.575, 0.5833, 0.575, 0.5833, 0.7609, 0.625, 0.7609, 0.625, 0.575, 0.4583, 0.575, 0.4583, 0.7609, 0.5, 0.7609, 0.5, 0.575, 0.4167, 0.575, 0.4167, 0.7609, 0.4583, 0.7609, 0.4583, 0.575, 0.1667, 0.575, 0.1667, 0.7609, 0.2083, 0.7609, 0.2083, 0.575, 0.04167, 0.575, 0.04167, 0.7609, 0.08333, 0.7609, 0.08333, 0.575, 0.08333, 0.575, 0.08333, 0.7609, 0.125, 0.7609, 0.125, 0.575, 0.9583, 0.575, 0.9583, 0.7609, 1.0, 0.7609, 1.0, 0.575, 0.75, 0.575, 0.75, 0.7609, 0.7917, 0.7609, 0.7917, 0.575, 0.04167, 0.575, 0.04167, 0.7609, 0.08333, 0.7609, 0.08333, 0.575, 0.3333, 0.575, 0.3333, 0.7609, 0.375, 0.7609, 0.375, 0.575, 0.5833, 0.575, 0.5833, 0.7609, 0.625, 0.7609, 0.625, 0.575, 0.25, 0.575, 0.25, 0.7609, 0.2917, 0.7609, 0.2917, 0.575, 0.5, 0.575, 0.5, 0.7609, 0.5417, 0.7609, 0.5417, 0.575, 0.2083, 0.575, 0.2083, 0.7609, 0.25, 0.7609, 0.25, 0.575, 0.8333, 0.575, 0.8333, 0.7609, 0.875, 0.7609, 0.875, 0.575, 0.9167, 0.575, 0.9167, 0.7609, 0.9583, 0.7609, 0.9583, 0.575, 0.375, 0.575, 0.375, 0.7609, 0.4167, 0.7609, 0.4167, 0.575, 0.9167, 0.575, 0.9167, 0.7609, 0.9583, 0.7609, 0.9583, 0.575, 0.125, 0.575, 0.125, 0.7609, 0.1667, 0.7609, 0.1667, 0.575, 0.375, 0.575, 0.375, 0.7609, 0.4167, 0.7609, 0.4167, 0.575, 0.4167, 0.575, 0.4167, 0.7609, 0.4583, 0.7609, 0.4583, 0.575, -1.863e-07, 0.575, -1.863e-07, 0.7609, 0.04167, 0.7609, 0.04167, 0.575, 0.25, 0.575, 0.25, 0.7609, 0.2917, 0.7609, 0.2917, 0.575, 0.2917, 0.575, 0.2917, 0.7609, 0.3333, 0.7609, 0.3333, 0.575, 0.125, 0.575, 0.125, 0.7609, 0.1667, 0.7609, 0.1667, 0.575, 0.5417, 0.575, 0.5417, 0.7609, 0.5833, 0.7609, 0.5833, 0.575, 0.457, 0.2807, 0.375, 0.2807, 0.375, 0.293, 0.457, 0.293, 0.457, 0.1934, 0.375, 0.1934, 0.375, 0.207, 0.457, 0.207, 0.457, 0.207, 0.375, 0.207, 0.375, 0.2193, 0.457, 0.2193, 0.457, 0.3066, 0.375, 0.3066, 0.375, 0.321, 0.457, 0.321, 0.457, 0.293, 0.375, 0.293, 0.375, 0.3066, 0.457, 0.3066, 0.375, 0.075, 0.375, 0.164, 0.457, 0.164, 0.457, 0.1597, 0.457, 0.075, 0.6566, 0.75, 0.6566, 0.7076, 0.8436, 0.7076, 0.8436, 0.75, 0.5078, 0.725, 0.5078, 0.7293, 0.375, 0.7293, 0.375, 0.725, 0.457, 0.179, 0.375, 0.179, 0.375, 0.1934, 0.457, 0.1934, 0.5078, 0.7551, 0.5078, 0.7564, 0.375, 0.7564, 0.375, 0.7551, 0.457, 0.164, 0.375, 0.164, 0.375, 0.179, 0.457, 0.179, 0.457, 0.321, 0.375, 0.321, 0.375, 0.336, 0.457, 0.336, 0.5078, 0.7411, 0.5078, 0.7527, 0.375, 0.7527, 0.375, 0.7411, 0.457, 0.2193, 0.375, 0.2193, 0.375, 0.2807, 0.457, 0.2807, 0.5078, 0.7564, 0.5078, 0.7577, 0.375, 0.7577, 0.375, 0.7564, 0.5078, 0.7293, 0.5078, 0.7336, 0.375, 0.7336, 0.375, 0.7293, 0.3302, 0.5, 0.211, 0.5, 0.196, 0.5013, 0.1816, 0.5052, 0.168, 0.5115, 0.1557, 0.5201, 0.1451, 0.5307, 0.1365, 0.543, 0.1302, 0.5566, 0.1263, 0.571, 0.125, 0.586, 0.1802, 0.5903, 0.1817, 0.579, 0.1861, 0.5684, 0.193, 0.5594, 0.2021, 0.5524, 0.2127, 0.548, 0.224, 0.5465, 0.2353, 0.548, 0.2455, 0.5526, 0.2549, 0.5594, 0.2619, 0.5684, 0.2662, 0.579, 0.2677, 0.5903, 0.3302, 0.625, 0.5078, 0.7527, 0.5078, 0.7538, 0.375, 0.7538, 0.375, 0.7527, 0.5078, 0.7538, 0.5078, 0.7551, 0.375, 0.7551, 0.375, 0.7538, 0.5078, 0.7336, 0.5078, 0.7375, 0.375, 0.7375, 0.375, 0.7336, 0.5078, 0.7375, 0.5078, 0.7411, 0.375, 0.7411, 0.375, 0.7375, 0.457, 0.5287, 0.375, 0.5287, 0.375, 0.5401, 0.457, 0.5401, 0.457, 0.4599, 0.375, 0.4599, 0.375, 0.4713, 0.457, 0.4713, 0.457, 0.4472, 0.375, 0.4472, 0.375, 0.4599, 0.457, 0.4599, 0.457, 0.5528, 0.375, 0.5528, 0.375, 0.5663, 0.457, 0.5663, 0.457, 0.5401, 0.375, 0.5401, 0.375, 0.5528, 0.457, 0.5528, 0.375, 0.2957, 0.375, 0.4198, 0.457, 0.4198, 0.457, 0.2957, 0.457, 0.4337, 0.375, 0.4337, 0.375, 0.4472, 0.457, 0.4472, 0.457, 0.4198, 0.375, 0.4198, 0.375, 0.4337, 0.457, 0.4337, 0.457, 0.5663, 0.375, 0.5663, 0.375, 0.5802, 0.457, 0.5802, 0.457, 0.4713, 0.375, 0.4713, 0.375, 0.5287, 0.457, 0.5287, 0.375, 0.675, 0.375, 0.5802, 0.3198, 0.5903, 0.3183, 0.6016, 0.3139, 0.6122, 0.307, 0.6212, 0.2979, 0.6282, 0.2873, 0.6326, 0.276, 0.634, 0.2647, 0.6326, 0.2541, 0.6282, 0.2451, 0.6212, 0.2381, 0.6122, 0.2338, 0.6016, 0.2323, 0.5903, 0.1707, 0.625, 0.1715, 0.6337, 0.1737, 0.6421, 0.1774, 0.65, 0.1824, 0.6571, 0.1886, 0.6633, 0.1957, 0.6683, 0.2036, 0.672, 0.212, 0.6742, 0.2207, 0.675, 0.375, 0.5802, 0.3738, 0.5663, 0.3702, 0.5528, 0.3643, 0.5401, 0.3562, 0.5287, 0.3463, 0.5188, 0.3349, 0.5107, 0.3222, 0.5048, 0.3087, 0.5012, 0.2948, 0.5, 0.1707, 0.5, 0.1707, 0.625, 0.2323, 0.5903, 0.2338, 0.579, 0.2381, 0.5684, 0.2451, 0.5594, 0.2541, 0.5524, 0.2647, 0.548, 0.276, 0.5465, 0.2873, 0.548, 0.2979, 0.5524, 0.307, 0.5594, 0.3139, 0.5684, 0.3183, 0.579, 0.3198, 0.5903, 0.125, 0.5152, 0.125, 0.7339, 0.1473, 0.732, 0.1667, 0.7303, 0.1667, 0.5075, -1.863e-07, 0.5497, -1.863e-07, 0.75, 0.02108, 0.747, 0.04167, 0.7441, 0.04167, 0.537, 0.25, 0.5009, 0.25, 0.7273, 0.2727, 0.7277, 0.2917, 0.728, 0.2917, 0.5026, 0.5417, 0.5623, 0.5417, 0.6628, 0.5745, 0.5982, 0.5826, 0.5824, 0.5833, 0.5816, 0.5833, 0.574, 0.5833, 0.574, 0.5833, 0.5816, 0.5873, 0.575, 0.3333, 0.5074, 0.3333, 0.7303, 0.3556, 0.7322, 0.375, 0.7339, 0.375, 0.5152, 0.375, 0.5152, 0.375, 0.7339, 0.397, 0.7364, 0.4167, 0.7386, 0.4167, 0.5253, 0.5, 0.5497, 0.5, 0.75, 0.5175, 0.7058, 0.5298, 0.6746, 0.5417, 0.6628, 0.5417, 0.5623, 0.1667, 0.5075, 0.1667, 0.7303, 0.1892, 0.7291, 0.2083, 0.728, 0.2083, 0.5026, 0.2083, 0.5026, 0.2083, 0.728, 0.231, 0.7276, 0.25, 0.7273, 0.25, 0.5009, 0.9583, 0.5623, 0.9583, 0.6628, 0.9702, 0.6746, 0.987, 0.7171, 1.0, 0.75, 1.0, 0.5497, 0.08333, 0.5253, 0.08333, 0.7386, 0.1053, 0.7361, 0.125, 0.7339, 0.125, 0.5152, 0.6456, 0.6632, 0.7348, 0.6625, 0.7351, 0.6682, 0.7358, 0.6734, 0.737, 0.678, 0.7386, 0.6814, 0.7405, 0.6836, 0.7425, 0.6844, 0.7445, 0.6836, 0.7464, 0.6814, 0.7465, 0.6811, 0.7466, 0.6814, 0.7469, 0.6818, 0.7483, 0.6836, 0.7485, 0.6837, 0.75, 0.6844, 0.7503, 0.6843, 0.7517, 0.6836, 0.752, 0.6833, 0.7534, 0.6814, 0.7536, 0.6809, 0.7548, 0.678, 0.7549, 0.6773, 0.7558, 0.6734, 0.7559, 0.6726, 0.7565, 0.6682, 0.7565, 0.6673, 0.7567, 0.6625, 0.7567, 0.6625, 0.8559, 0.6625, 0.8538, 0.6631, 0.8517, 0.6649, 0.8497, 0.6679, 0.848, 0.6719, 0.8465, 0.6768, 0.8452, 0.6826, 0.8443, 0.6889, 0.8438, 0.6956, 0.8436, 0.7026, 0.8436, 0.7076, 0.6566, 0.7076, 0.6566, 0.7055, 0.6564, 0.698, 0.6558, 0.6908, 0.6548, 0.684, 0.6535, 0.6779, 0.6518, 0.6726, 0.65, 0.6683, 0.6479, 0.6651, 0.2917, 0.5026, 0.2917, 0.728, 0.3142, 0.7293, 0.3333, 0.7303, 0.3333, 0.5074, 0.4167, 0.5253, 0.4167, 0.7386, 0.4382, 0.7415, 0.4583, 0.7441, 0.4583, 0.537, 0.4583, 0.537, 0.4583, 0.7441, 0.4794, 0.7471, 0.5, 0.75, 0.5, 0.5497, 0.9167, 0.574, 0.9167, 0.5816, 0.9174, 0.5824, 0.9469, 0.6403, 0.9583, 0.6628, 0.9583, 0.5623, 0.375, 0.625, 0.2567, 0.6606, 0.2565, 0.6568, 0.2564, 0.656, 0.2558, 0.6516, 0.2557, 0.6509, 0.2548, 0.647, 0.2546, 0.6465, 0.2534, 0.6436, 0.2531, 0.6432, 0.2517, 0.6414, 0.2515, 0.6413, 0.25, 0.6406, 0.2497, 0.6407, 0.2483, 0.6414, 0.248, 0.6417, 0.2466, 0.6436, 0.2465, 0.6439, 0.2464, 0.6436, 0.2445, 0.6414, 0.2425, 0.6406, 0.2405, 0.6414, 0.2386, 0.6436, 0.237, 0.647, 0.2358, 0.6516, 0.2351, 0.6568, 0.2348, 0.6625, 0.125, 0.625, 0.04167, 0.537, 0.04167, 0.7441, 0.06323, 0.7413, 0.08333, 0.7386, 0.08333, 0.5253, 0.875, 0.625, 0.75, 0.625, 0.7498, 0.625, 0.7491, 0.625, 0.748, 0.625, 0.7466, 0.625, 0.745, 0.625, 0.7433, 0.625, 0.7415, 0.625, 0.7399, 0.625, 0.7385, 0.625, 0.7374, 0.625, 0.7368, 0.625, 0.7365, 0.625, 0.625, 0.625, 0.75, 0.7727, 0.7273, 0.7723, 0.7083, 0.772, 0.7083, 0.9974, 0.75, 0.9991, 0.08333, 0.9184, 0.08243, 0.9176, 0.05313, 0.8598, 0.04167, 0.8372, 0.04167, 0.9377, 0.08333, 0.926, 0.7917, 0.772, 0.769, 0.7724, 0.75, 0.7727, 0.75, 0.9991, 0.7917, 0.9974, 0.4583, 0.8372, 0.4255, 0.902, 0.4176, 0.9176, 0.4167, 0.9184, 0.4167, 0.9184, 0.4167, 0.926, 0.4583, 0.9377, 0.5833, 0.7614, 0.5618, 0.7585, 0.5417, 0.7559, 0.5417, 0.963, 0.5833, 0.9747, 1.0, 0.75, 0.9789, 0.753, 0.9583, 0.7559, 0.9583, 0.963, 1.0, 0.9503, 0.4167, 0.9184, 0.4127, 0.925, 0.4167, 0.926, 0.5417, 0.7559, 0.5206, 0.7529, 0.5, 0.75, 0.5, 0.9503, 0.5417, 0.963, 0.4702, 0.8254, 0.4583, 0.8372, 0.4583, 0.9377, 0.5, 0.9503, 0.5, 0.75, 0.4726, 0.8052, 0.04167, 0.8372, 0.02984, 0.8254, 0.013, 0.7829, -1.863e-07, 0.75, -1.863e-07, 0.9503, 0.04167, 0.9377, 0.8333, 0.7697, 0.8108, 0.7709, 0.7917, 0.772, 0.7917, 0.9974, 0.8333, 0.9926, 0.9583, 0.7559, 0.9368, 0.7587, 0.9167, 0.7614, 0.9167, 0.9747, 0.9583, 0.963, 0.7083, 0.772, 0.6858, 0.7707, 0.6667, 0.7697, 0.6667, 0.9926, 0.7083, 0.9974, 0.6667, 0.7697, 0.6444, 0.7678, 0.625, 0.7661, 0.625, 0.9848, 0.6667, 0.9926, 0.0873, 0.925, 0.08333, 0.9184, 0.08333, 0.926, 0.625, 0.7661, 0.603, 0.7636, 0.5833, 0.7614, 0.5833, 0.9747, 0.625, 0.9848, 0.875, 0.7661, 0.8527, 0.768, 0.8333, 0.7697, 0.8333, 0.9926, 0.875, 0.9848, 0.9127, 0.575, 0.9167, 0.5816, 0.9167, 0.574, 0.9167, 0.7614, 0.8947, 0.7639, 0.875, 0.7661, 0.875, 0.9848, 0.9167, 0.9747, 0.625, 0.575, 0.625, 0.7339, 0.6667, 0.7303, 0.6667, 0.575, 0.625, 0.7339, 0.625, 1.0, 0.6667, 1.0, 0.6667, 0.7303, 0.5417, 0.8237, 0.5, 0.75, 0.5, 0.925, 0.5417, 0.925, 0.5417, 0.8372, 0.5, 0.925, 0.5, 1.0, 0.5417, 1.0, 0.5417, 0.925, 0.5833, 0.9175, 0.5417, 0.8372, 0.5417, 0.925, 0.5833, 0.925, 0.5833, 0.9184, 0.5417, 0.925, 0.5417, 1.0, 0.5833, 1.0, 0.5833, 0.925, -1.863e-07, 0.75, 0.04167, 0.7559, 0.04167, 0.6763, -1.863e-07, 0.75, -1.863e-07, 0.925, 0.04167, 0.925, 0.04167, 0.7559, -1.863e-07, 0.925, -1.863e-07, 1.0, 0.04167, 1.0, 0.04167, 0.925, 0.7083, 0.575, 0.7083, 0.728, 0.75, 0.7273, 0.75, 0.575, 0.7083, 0.728, 0.7083, 1.0, 0.75, 1.0, 0.75, 0.7273, 0.6667, 0.575, 0.6667, 0.7303, 0.7083, 0.728, 0.7083, 0.575, 0.6667, 0.7303, 0.6667, 1.0, 0.7083, 1.0, 0.7083, 0.728, 0.7917, 0.575, 0.7917, 0.728, 0.8333, 0.7303, 0.8333, 0.575, 0.7917, 0.728, 0.7917, 1.0, 0.8333, 1.0, 0.8333, 0.7303, 0.2917, 0.772, 0.2917, 0.925, 0.3333, 0.925, 0.3333, 0.7697, 0.2917, 0.925, 0.2917, 1.0, 0.3333, 1.0, 0.3333, 0.925, 0.3333, 0.7697, 0.3333, 0.925, 0.375, 0.925, 0.375, 0.7661, 0.3333, 0.925, 0.3333, 1.0, 0.375, 1.0, 0.375, 0.925, 0.8333, 0.575, 0.8333, 0.7303, 0.875, 0.7339, 0.875, 0.575, 0.8333, 0.7303, 0.8333, 1.0, 0.875, 1.0, 0.875, 0.7339, 0.2083, 0.925, 0.2083, 1.0, 0.25, 1.0, 0.25, 0.925, 0.25, 0.925, 0.9167, 0.925, 0.9167, 0.9184, 0.9127, 0.925, 0.5, 0.75, 0.4583, 0.6763, 0.4583, 0.7559, 0.4583, 0.7559, 0.4583, 0.925, 0.4583, 1.0, 0.5, 1.0, 0.5, 0.925, 0.5, 0.75, 0.4167, 0.7614, 0.4167, 0.925, 0.4583, 0.925, 0.4583, 0.7559, 0.4167, 0.925, 0.4167, 1.0, 0.4583, 1.0, 0.4583, 0.925, 0.1667, 0.7697, 0.1667, 0.925, 0.2083, 0.925, 0.2083, 0.772, 0.1667, 0.925, 0.1667, 1.0, 0.2083, 1.0, 0.2083, 0.925, 0.08333, 0.575, 0.08333, 0.5816, 0.0873, 0.575, 0.08333, 0.7614, 0.08333, 0.925, 0.125, 0.925, 0.125, 0.7661, 0.08333, 0.925, 0.08333, 1.0, 0.125, 1.0, 0.125, 0.925, 0.9583, 0.8372, 0.9583, 0.925, 0.9583, 1.0, 1.0, 1.0, 1.0, 0.925, 1.0, 0.75, 0.9583, 0.8237, 0.75, 0.575, 0.75, 0.7273, 0.7917, 0.728, 0.7917, 0.575, 0.7643, 0.575, 0.75, 0.7273, 0.75, 1.0, 0.7917, 1.0, 0.7917, 0.728, 0.04167, 0.7559, 0.04167, 0.925, 0.08333, 0.925, 0.08333, 0.7614, 0.04167, 0.925, 0.04167, 1.0, 0.08333, 1.0, 0.08333, 0.925, 0.5873, 0.925, 0.5833, 0.9184, 0.5833, 0.925, 0.2917, 0.925, 0.25, 0.925, 0.25, 1.0, 0.2917, 1.0, 0.9167, 0.9184, 0.9167, 0.925, 0.9167, 1.0, 0.9583, 1.0, 0.9583, 0.925, 0.9583, 0.8372, 0.9167, 0.9174, 0.375, 0.7661, 0.375, 0.925, 0.4167, 0.925, 0.4167, 0.7614, 0.375, 0.925, 0.375, 1.0, 0.4167, 1.0, 0.4167, 0.925, 0.125, 0.7661, 0.125, 0.925, 0.1667, 0.925, 0.1667, 0.7697, 0.125, 0.925, 0.125, 1.0, 0.1667, 1.0, 0.1667, 0.925])
me_cube_002.use_remesh_fix_poles = True
me_cube_002.use_remesh_preserve_attributes = False
me_cube_002.update()
me_cylinder = bpy.data.meshes.new('Cylinder')
me_cylinder.from_pydata([(0.0, 0.00175, -0.005), (0.0, 0.00175, 0.005), (0.0004529, 0.00169, -0.005), (0.0004529, 0.00169, 0.005), (0.000875, 0.001516, -0.005), (0.000875, 0.001516, 0.005), (0.001237, 0.001237, -0.005), (0.001237, 0.001237, 0.005), (0.001516, 0.000875, -0.005), (0.001516, 0.000875, 0.005), (0.00169, 0.0004529, -0.005), (0.00169, 0.0004529, 0.005), (0.00175, -7.649e-11, -0.005), (0.00175, -7.649e-11, 0.005), (0.00169, -0.0004529, -0.005), (0.00169, -0.0004529, 0.005), (0.001516, -0.000875, -0.005), (0.001516, -0.000875, 0.005), (0.001237, -0.001237, -0.005), (0.001237, -0.001237, 0.005), (0.000875, -0.001516, -0.005), (0.000875, -0.001516, 0.005), (0.0004529, -0.00169, -0.005), (0.0004529, -0.00169, 0.005), (-1.53e-10, -0.00175, -0.005), (-1.53e-10, -0.00175, 0.005), (-0.0004529, -0.00169, -0.005), (-0.0004529, -0.00169, 0.005), (-0.000875, -0.001516, -0.005), (-0.000875, -0.001516, 0.005), (-0.001237, -0.001237, -0.005), (-0.001237, -0.001237, 0.005), (-0.001516, -0.000875, -0.005), (-0.001516, -0.000875, 0.005), (-0.00169, -0.0004529, -0.005), (-0.00169, -0.0004529, 0.005), (-0.00175, 2.087e-11, -0.005), (-0.00175, 2.087e-11, 0.005), (-0.00169, 0.0004529, -0.005), (-0.00169, 0.0004529, 0.005), (-0.001516, 0.000875, -0.005), (-0.001516, 0.000875, 0.005), (-0.001237, 0.001237, -0.005), (-0.001237, 0.001237, 0.005), (-0.000875, 0.001516, -0.005), (-0.000875, 0.001516, 0.005), (-0.0004529, 0.00169, -0.005), (-0.0004529, 0.00169, 0.005), (-0.05654, 0.00175, -0.005), (-0.05654, 0.00175, 0.005), (-0.05609, 0.00169, -0.005), (-0.05609, 0.00169, 0.005), (-0.05566, 0.001516, -0.005), (-0.05566, 0.001516, 0.005), (-0.0553, 0.001237, -0.005), (-0.0553, 0.001237, 0.005), (-0.05502, 0.000875, -0.005), (-0.05502, 0.000875, 0.005), (-0.05485, 0.0004529, -0.005), (-0.05485, 0.0004529, 0.005), (-0.05479, -7.649e-11, -0.005), (-0.05479, -7.649e-11, 0.005), (-0.05485, -0.0004529, -0.005), (-0.05485, -0.0004529, 0.005), (-0.05502, -0.000875, -0.005), (-0.05502, -0.000875, 0.005), (-0.0553, -0.001237, -0.005), (-0.0553, -0.001237, 0.005), (-0.05566, -0.001516, -0.005), (-0.05566, -0.001516, 0.005), (-0.05609, -0.00169, -0.005), (-0.05609, -0.00169, 0.005), (-0.05654, -0.00175, -0.005), (-0.05654, -0.00175, 0.005), (-0.05699, -0.00169, -0.005), (-0.05699, -0.00169, 0.005), (-0.05741, -0.001516, -0.005), (-0.05741, -0.001516, 0.005), (-0.05778, -0.001237, -0.005), (-0.05778, -0.001237, 0.005), (-0.05805, -0.000875, -0.005), (-0.05805, -0.000875, 0.005), (-0.05823, -0.0004529, -0.005), (-0.05823, -0.0004529, 0.005), (-0.05829, 2.087e-11, -0.005), (-0.05829, 2.087e-11, 0.005), (-0.05823, 0.0004529, -0.005), (-0.05823, 0.0004529, 0.005), (-0.05805, 0.000875, -0.005), (-0.05805, 0.000875, 0.005), (-0.05778, 0.001237, -0.005), (-0.05778, 0.001237, 0.005), (-0.05741, 0.001516, -0.005), (-0.05741, 0.001516, 0.005), (-0.05699, 0.00169, -0.005), (-0.05699, 0.00169, 0.005)], [], [(0, 1, 3, 2), (2, 3, 5, 4), (4, 5, 7, 6), (6, 7, 9, 8), (8, 9, 11, 10), (10, 11, 13, 12), (12, 13, 15, 14), (14, 15, 17, 16), (16, 17, 19, 18), (18, 19, 21, 20), (20, 21, 23, 22), (22, 23, 25, 24), (24, 25, 27, 26), (26, 27, 29, 28), (28, 29, 31, 30), (30, 31, 33, 32), (32, 33, 35, 34), (34, 35, 37, 36), (36, 37, 39, 38), (38, 39, 41, 40), (40, 41, 43, 42), (42, 43, 45, 44), (3, 1, 47, 45, 43, 41, 39, 37, 35, 33, 31, 29, 27, 25, 23, 21, 19, 17, 15, 13, 11, 9, 7, 5), (44, 45, 47, 46), (46, 47, 1, 0), (0, 2, 4, 6, 8, 10, 12, 14, 16, 18, 20, 22, 24, 26, 28, 30, 32, 34, 36, 38, 40, 42, 44, 46), (48, 49, 51, 50), (50, 51, 53, 52), (52, 53, 55, 54), (54, 55, 57, 56), (56, 57, 59, 58), (58, 59, 61, 60), (60, 61, 63, 62), (62, 63, 65, 64), (64, 65, 67, 66), (66, 67, 69, 68), (68, 69, 71, 70), (70, 71, 73, 72), (72, 73, 75, 74), (74, 75, 77, 76), (76, 77, 79, 78), (78, 79, 81, 80), (80, 81, 83, 82), (82, 83, 85, 84), (84, 85, 87, 86), (86, 87, 89, 88), (88, 89, 91, 90), (90, 91, 93, 92), (51, 49, 95, 93, 91, 89, 87, 85, 83, 81, 79, 77, 75, 73, 71, 69, 67, 65, 63, 61, 59, 57, 55, 53), (92, 93, 95, 94), (94, 95, 49, 48), (48, 50, 52, 54, 56, 58, 60, 62, 64, 66, 68, 70, 72, 74, 76, 78, 80, 82, 84, 86, 88, 90, 92, 94)])
_uv = me_cylinder.uv_layers.new(name='UVMap')
_uv.uv.foreach_set('vector', [1.0, 0.5, 1.0, 1.0, 0.9583, 1.0, 0.9583, 0.5, 0.9583, 0.5, 0.9583, 1.0, 0.9167, 1.0, 0.9167, 0.5, 0.9167, 0.5, 0.9167, 1.0, 0.875, 1.0, 0.875, 0.5, 0.875, 0.5, 0.875, 1.0, 0.8333, 1.0, 0.8333, 0.5, 0.8333, 0.5, 0.8333, 1.0, 0.7917, 1.0, 0.7917, 0.5, 0.7917, 0.5, 0.7917, 1.0, 0.75, 1.0, 0.75, 0.5, 0.75, 0.5, 0.75, 1.0, 0.7083, 1.0, 0.7083, 0.5, 0.7083, 0.5, 0.7083, 1.0, 0.6667, 1.0, 0.6667, 0.5, 0.6667, 0.5, 0.6667, 1.0, 0.625, 1.0, 0.625, 0.5, 0.625, 0.5, 0.625, 1.0, 0.5833, 1.0, 0.5833, 0.5, 0.5833, 0.5, 0.5833, 1.0, 0.5417, 1.0, 0.5417, 0.5, 0.5417, 0.5, 0.5417, 1.0, 0.5, 1.0, 0.5, 0.5, 0.5, 0.5, 0.5, 1.0, 0.4583, 1.0, 0.4583, 0.5, 0.4583, 0.5, 0.4583, 1.0, 0.4167, 1.0, 0.4167, 0.5, 0.4167, 0.5, 0.4167, 1.0, 0.375, 1.0, 0.375, 0.5, 0.375, 0.5, 0.375, 1.0, 0.3333, 1.0, 0.3333, 0.5, 0.3333, 0.5, 0.3333, 1.0, 0.2917, 1.0, 0.2917, 0.5, 0.2917, 0.5, 0.2917, 1.0, 0.25, 1.0, 0.25, 0.5, 0.25, 0.5, 0.25, 1.0, 0.2083, 1.0, 0.2083, 0.5, 0.2083, 0.5, 0.2083, 1.0, 0.1667, 1.0, 0.1667, 0.5, 0.1667, 0.5, 0.1667, 1.0, 0.125, 1.0, 0.125, 0.5, 0.125, 0.5, 0.125, 1.0, 0.08333, 1.0, 0.08333, 0.5, 0.3121, 0.4818, 0.25, 0.49, 0.1879, 0.4818, 0.13, 0.4578, 0.08029, 0.4197, 0.04215, 0.37, 0.01818, 0.3121, 0.01, 0.25, 0.01818, 0.1879, 0.04215, 0.13, 0.08029, 0.08029, 0.13, 0.04215, 0.1879, 0.01818, 0.25, 0.01, 0.3121, 0.01818, 0.37, 0.04215, 0.4197, 0.08029, 0.4578, 0.13, 0.4818, 0.1879, 0.49, 0.25, 0.4818, 0.3121, 0.4578, 0.37, 0.4197, 0.4197, 0.37, 0.4578, 0.08333, 0.5, 0.08333, 1.0, 0.04167, 1.0, 0.04167, 0.5, 0.04167, 0.5, 0.04167, 1.0, -1.863e-07, 1.0, -1.863e-07, 0.5, 0.75, 0.49, 0.8121, 0.4818, 0.87, 0.4578, 0.9197, 0.4197, 0.9578, 0.37, 0.9818, 0.3121, 0.99, 0.25, 0.9818, 0.1879, 0.9578, 0.13, 0.9197, 0.08029, 0.87, 0.04215, 0.8121, 0.01818, 0.75, 0.01, 0.6879, 0.01818, 0.63, 0.04215, 0.5803, 0.08029, 0.5422, 0.13, 0.5182, 0.1879, 0.51, 0.25, 0.5182, 0.3121, 0.5422, 0.37, 0.5803, 0.4197, 0.63, 0.4578, 0.6879, 0.4818, 1.0, 0.5, 1.0, 1.0, 0.9583, 1.0, 0.9583, 0.5, 0.9583, 0.5, 0.9583, 1.0, 0.9167, 1.0, 0.9167, 0.5, 0.9167, 0.5, 0.9167, 1.0, 0.875, 1.0, 0.875, 0.5, 0.875, 0.5, 0.875, 1.0, 0.8333, 1.0, 0.8333, 0.5, 0.8333, 0.5, 0.8333, 1.0, 0.7917, 1.0, 0.7917, 0.5, 0.7917, 0.5, 0.7917, 1.0, 0.75, 1.0, 0.75, 0.5, 0.75, 0.5, 0.75, 1.0, 0.7083, 1.0, 0.7083, 0.5, 0.7083, 0.5, 0.7083, 1.0, 0.6667, 1.0, 0.6667, 0.5, 0.6667, 0.5, 0.6667, 1.0, 0.625, 1.0, 0.625, 0.5, 0.625, 0.5, 0.625, 1.0, 0.5833, 1.0, 0.5833, 0.5, 0.5833, 0.5, 0.5833, 1.0, 0.5417, 1.0, 0.5417, 0.5, 0.5417, 0.5, 0.5417, 1.0, 0.5, 1.0, 0.5, 0.5, 0.5, 0.5, 0.5, 1.0, 0.4583, 1.0, 0.4583, 0.5, 0.4583, 0.5, 0.4583, 1.0, 0.4167, 1.0, 0.4167, 0.5, 0.4167, 0.5, 0.4167, 1.0, 0.375, 1.0, 0.375, 0.5, 0.375, 0.5, 0.375, 1.0, 0.3333, 1.0, 0.3333, 0.5, 0.3333, 0.5, 0.3333, 1.0, 0.2917, 1.0, 0.2917, 0.5, 0.2917, 0.5, 0.2917, 1.0, 0.25, 1.0, 0.25, 0.5, 0.25, 0.5, 0.25, 1.0, 0.2083, 1.0, 0.2083, 0.5, 0.2083, 0.5, 0.2083, 1.0, 0.1667, 1.0, 0.1667, 0.5, 0.1667, 0.5, 0.1667, 1.0, 0.125, 1.0, 0.125, 0.5, 0.125, 0.5, 0.125, 1.0, 0.08333, 1.0, 0.08333, 0.5, 0.3121, 0.4818, 0.25, 0.49, 0.1879, 0.4818, 0.13, 0.4578, 0.08029, 0.4197, 0.04215, 0.37, 0.01818, 0.3121, 0.01, 0.25, 0.01818, 0.1879, 0.04215, 0.13, 0.08029, 0.08029, 0.13, 0.04215, 0.1879, 0.01818, 0.25, 0.01, 0.3121, 0.01818, 0.37, 0.04215, 0.4197, 0.08029, 0.4578, 0.13, 0.4818, 0.1879, 0.49, 0.25, 0.4818, 0.3121, 0.4578, 0.37, 0.4197, 0.4197, 0.37, 0.4578, 0.08333, 0.5, 0.08333, 1.0, 0.04167, 1.0, 0.04167, 0.5, 0.04167, 0.5, 0.04167, 1.0, -1.863e-07, 1.0, -1.863e-07, 0.5, 0.75, 0.49, 0.8121, 0.4818, 0.87, 0.4578, 0.9197, 0.4197, 0.9578, 0.37, 0.9818, 0.3121, 0.99, 0.25, 0.9818, 0.1879, 0.9578, 0.13, 0.9197, 0.08029, 0.87, 0.04215, 0.8121, 0.01818, 0.75, 0.01, 0.6879, 0.01818, 0.63, 0.04215, 0.5803, 0.08029, 0.5422, 0.13, 0.5182, 0.1879, 0.51, 0.25, 0.5182, 0.3121, 0.5422, 0.37, 0.5803, 0.4197, 0.63, 0.4578, 0.6879, 0.4818])
me_cylinder.use_remesh_fix_poles = True
me_cylinder.use_remesh_preserve_attributes = False
me_cylinder.update()
me_cube_005 = bpy.data.meshes.new('Cube.005')
me_cube_005.from_pydata([(-0.02825, -0.02825, -0.02825), (-0.02825, -0.02825, 0.02825), (0.02825, -0.02825, -0.02825), (0.02825, -0.02825, 0.02825), (0.02825, 0.02825, -0.02825), (0.02825, 0.02825, 0.02825), (-0.02825, 0.008825, -0.02825), (-0.008825, 0.02825, -0.02825), (-0.02795, 0.0122, -0.02825), (-0.02708, 0.01547, -0.02825), (-0.02565, 0.01854, -0.02825), (-0.02371, 0.02131, -0.02825), (-0.02131, 0.02371, -0.02825), (-0.01854, 0.02565, -0.02825), (-0.01547, 0.02708, -0.02825), (-0.0122, 0.02795, -0.02825), (-0.008825, 0.02825, 0.02825), (-0.02825, 0.008825, 0.02825), (-0.0122, 0.02795, 0.02825), (-0.01547, 0.02708, 0.02825), (-0.01854, 0.02565, 0.02825), (-0.02131, 0.02371, 0.02825), (-0.02371, 0.02131, 0.02825), (-0.02565, 0.01854, 0.02825), (-0.02708, 0.01547, 0.02825), (-0.02795, 0.0122, 0.02825)], [], [(7, 16, 5, 4), (5, 16, 18, 19, 20, 21, 22, 23, 24, 25, 17, 1, 3), (4, 5, 3, 2), (2, 3, 1, 0), (0, 1, 17, 6), (16, 7, 15, 18), (18, 15, 14, 19), (19, 14, 13, 20), (20, 13, 12, 21), (21, 12, 11, 22), (22, 11, 10, 23), (23, 10, 9, 24), (24, 9, 8, 25), (25, 8, 6, 17), (6, 8, 9, 10, 11, 12, 13, 14, 15, 7, 4, 2, 0)])
_uv = me_cube_005.uv_layers.new(name='UVMap')
_uv.uv.foreach_set('vector', [0.375, 0.336, 0.625, 0.336, 0.625, 0.5, 0.375, 0.5, 0.625, 0.5, 0.789, 0.5, 0.804, 0.5013, 0.8184, 0.5052, 0.832, 0.5115, 0.8443, 0.5201, 0.8549, 0.5307, 0.8635, 0.543, 0.8698, 0.5566, 0.8737, 0.571, 0.875, 0.586, 0.875, 0.75, 0.625, 0.75, 0.375, 0.5, 0.625, 0.5, 0.625, 0.75, 0.375, 0.75, 0.375, 0.75, 0.625, 0.75, 0.625, 1.0, 0.375, 1.0, 0.375, 0.0, 0.625, 0.0, 0.625, 0.164, 0.375, 0.164, 0.625, 0.336, 0.375, 0.336, 0.375, 0.321, 0.625, 0.321, 0.625, 0.321, 0.375, 0.321, 0.375, 0.3066, 0.625, 0.3066, 0.625, 0.3066, 0.375, 0.3066, 0.375, 0.293, 0.625, 0.293, 0.625, 0.293, 0.375, 0.293, 0.375, 0.2807, 0.625, 0.2807, 0.625, 0.2807, 0.375, 0.2807, 0.375, 0.2193, 0.625, 0.2193, 0.625, 0.2193, 0.375, 0.2193, 0.375, 0.207, 0.625, 0.207, 0.625, 0.207, 0.375, 0.207, 0.375, 0.1934, 0.625, 0.1934, 0.625, 0.1934, 0.375, 0.1934, 0.375, 0.179, 0.625, 0.179, 0.625, 0.179, 0.375, 0.179, 0.375, 0.164, 0.625, 0.164, 0.125, 0.586, 0.1263, 0.571, 0.1302, 0.5566, 0.1365, 0.543, 0.1451, 0.5307, 0.1557, 0.5201, 0.168, 0.5115, 0.1816, 0.5052, 0.196, 0.5013, 0.211, 0.5, 0.375, 0.5, 0.375, 0.75, 0.125, 0.75])
me_cube_005.use_remesh_fix_poles = True
me_cube_005.use_remesh_preserve_attributes = False
me_cube_005.update()
me_cube_006 = bpy.data.meshes.new('Cube.006')
me_cube_006.from_pydata([(-0.02825, -0.02825, -0.02825), (-0.02825, -0.02825, 0.02825), (-0.02825, 0.02825, -0.02825), (-0.02825, 0.02825, 0.02825), (0.02825, -0.02825, -0.02825), (0.02825, -0.02825, 0.02825), (0.01012, 0.02825, -0.02825), (0.02825, 0.01012, -0.02825), (0.01327, 0.02797, -0.02825), (0.01632, 0.02716, -0.02825), (0.01919, 0.02582, -0.02825), (0.02177, 0.02401, -0.02825), (0.02401, 0.02177, -0.02825), (0.02582, 0.01919, -0.02825), (0.02716, 0.01632, -0.02825), (0.02797, 0.01327, -0.02825), (0.02825, 0.01012, 0.02825), (0.01012, 0.02825, 0.02825), (0.02797, 0.01327, 0.02825), (0.02716, 0.01632, 0.02825), (0.02582, 0.01919, 0.02825), (0.02401, 0.02177, 0.02825), (0.02177, 0.02401, 0.02825), (0.01919, 0.02582, 0.02825), (0.01632, 0.02716, 0.02825), (0.01327, 0.02797, 0.02825)], [], [(0, 1, 3, 2), (7, 16, 5, 4), (16, 18, 19, 20, 21, 22, 23, 24, 25, 17, 3, 1, 5), (4, 5, 1, 0), (2, 3, 17, 6), (16, 7, 15, 18), (18, 15, 14, 19), (19, 14, 13, 20), (20, 13, 12, 21), (21, 12, 11, 22), (22, 11, 10, 23), (23, 10, 9, 24), (24, 9, 8, 25), (25, 8, 6, 17), (2, 6, 8, 9, 10, 11, 12, 13, 14, 15, 7, 4, 0)])
_uv = me_cube_006.uv_layers.new(name='UVMap')
_uv.uv.foreach_set('vector', [0.375, 0.0, 0.625, 0.0, 0.625, 0.25, 0.375, 0.25, 0.375, 0.5802, 0.625, 0.5802, 0.625, 0.75, 0.375, 0.75, 0.625, 0.5802, 0.6262, 0.5663, 0.6298, 0.5528, 0.6357, 0.5401, 0.6438, 0.5287, 0.6537, 0.5188, 0.6651, 0.5107, 0.6778, 0.5048, 0.6913, 0.5012, 0.7052, 0.5, 0.875, 0.5, 0.875, 0.75, 0.625, 0.75, 0.375, 0.75, 0.625, 0.75, 0.625, 1.0, 0.375, 1.0, 0.375, 0.25, 0.625, 0.25, 0.625, 0.4198, 0.375, 0.4198, 0.625, 0.5802, 0.375, 0.5802, 0.375, 0.5663, 0.625, 0.5663, 0.625, 0.5663, 0.375, 0.5663, 0.375, 0.5528, 0.625, 0.5528, 0.625, 0.5528, 0.375, 0.5528, 0.375, 0.5401, 0.625, 0.5401, 0.625, 0.5401, 0.375, 0.5401, 0.375, 0.5287, 0.625, 0.5287, 0.625, 0.5287, 0.375, 0.5287, 0.375, 0.4713, 0.625, 0.4713, 0.625, 0.4713, 0.375, 0.4713, 0.375, 0.4599, 0.625, 0.4599, 0.625, 0.4599, 0.375, 0.4599, 0.375, 0.4472, 0.625, 0.4472, 0.625, 0.4472, 0.375, 0.4472, 0.375, 0.4337, 0.625, 0.4337, 0.625, 0.4337, 0.375, 0.4337, 0.375, 0.4198, 0.625, 0.4198, 0.125, 0.5, 0.2948, 0.5, 0.3087, 0.5012, 0.3222, 0.5048, 0.3349, 0.5107, 0.3463, 0.5188, 0.3562, 0.5287, 0.3643, 0.5401, 0.3702, 0.5528, 0.3738, 0.5663, 0.375, 0.5802, 0.375, 0.75, 0.125, 0.75])
me_cube_006.use_remesh_fix_poles = True
me_cube_006.use_remesh_preserve_attributes = False
me_cube_006.update()
me_cylinder_003 = bpy.data.meshes.new('Cylinder.003')
me_cylinder_003.from_pydata([(0.0, 0.00175, -0.005), (0.0, 0.00175, 0.005), (0.0004529, 0.00169, -0.005), (0.0004529, 0.00169, 0.005), (0.000875, 0.001516, -0.005), (0.000875, 0.001516, 0.005), (0.001237, 0.001237, -0.005), (0.001237, 0.001237, 0.005), (0.001516, 0.000875, -0.005), (0.001516, 0.000875, 0.005), (0.00169, 0.0004529, -0.005), (0.00169, 0.0004529, 0.005), (0.00175, -7.649e-11, -0.005), (0.00175, -7.649e-11, 0.005), (0.00169, -0.0004529, -0.005), (0.00169, -0.0004529, 0.005), (0.001516, -0.000875, -0.005), (0.001516, -0.000875, 0.005), (0.001237, -0.001237, -0.005), (0.001237, -0.001237, 0.005), (0.000875, -0.001516, -0.005), (0.000875, -0.001516, 0.005), (0.0004529, -0.00169, -0.005), (0.0004529, -0.00169, 0.005), (-1.53e-10, -0.00175, -0.005), (-1.53e-10, -0.00175, 0.005), (-0.0004529, -0.00169, -0.005), (-0.0004529, -0.00169, 0.005), (-0.000875, -0.001516, -0.005), (-0.000875, -0.001516, 0.005), (-0.001237, -0.001237, -0.005), (-0.001237, -0.001237, 0.005), (-0.001516, -0.000875, -0.005), (-0.001516, -0.000875, 0.005), (-0.00169, -0.0004529, -0.005), (-0.00169, -0.0004529, 0.005), (-0.00175, 2.087e-11, -0.005), (-0.00175, 2.087e-11, 0.005), (-0.00169, 0.0004529, -0.005), (-0.00169, 0.0004529, 0.005), (-0.001516, 0.000875, -0.005), (-0.001516, 0.000875, 0.005), (-0.001237, 0.001237, -0.005), (-0.001237, 0.001237, 0.005), (-0.000875, 0.001516, -0.005), (-0.000875, 0.001516, 0.005), (-0.0004529, 0.00169, -0.005), (-0.0004529, 0.00169, 0.005)], [], [(0, 1, 3, 2), (2, 3, 5, 4), (4, 5, 7, 6), (6, 7, 9, 8), (8, 9, 11, 10), (10, 11, 13, 12), (12, 13, 15, 14), (14, 15, 17, 16), (16, 17, 19, 18), (18, 19, 21, 20), (20, 21, 23, 22), (22, 23, 25, 24), (24, 25, 27, 26), (26, 27, 29, 28), (28, 29, 31, 30), (30, 31, 33, 32), (32, 33, 35, 34), (34, 35, 37, 36), (36, 37, 39, 38), (38, 39, 41, 40), (40, 41, 43, 42), (42, 43, 45, 44), (3, 1, 47, 45, 43, 41, 39, 37, 35, 33, 31, 29, 27, 25, 23, 21, 19, 17, 15, 13, 11, 9, 7, 5), (44, 45, 47, 46), (46, 47, 1, 0), (0, 2, 4, 6, 8, 10, 12, 14, 16, 18, 20, 22, 24, 26, 28, 30, 32, 34, 36, 38, 40, 42, 44, 46)])
_uv = me_cylinder_003.uv_layers.new(name='UVMap')
_uv.uv.foreach_set('vector', [1.0, 0.5, 1.0, 1.0, 0.9583, 1.0, 0.9583, 0.5, 0.9583, 0.5, 0.9583, 1.0, 0.9167, 1.0, 0.9167, 0.5, 0.9167, 0.5, 0.9167, 1.0, 0.875, 1.0, 0.875, 0.5, 0.875, 0.5, 0.875, 1.0, 0.8333, 1.0, 0.8333, 0.5, 0.8333, 0.5, 0.8333, 1.0, 0.7917, 1.0, 0.7917, 0.5, 0.7917, 0.5, 0.7917, 1.0, 0.75, 1.0, 0.75, 0.5, 0.75, 0.5, 0.75, 1.0, 0.7083, 1.0, 0.7083, 0.5, 0.7083, 0.5, 0.7083, 1.0, 0.6667, 1.0, 0.6667, 0.5, 0.6667, 0.5, 0.6667, 1.0, 0.625, 1.0, 0.625, 0.5, 0.625, 0.5, 0.625, 1.0, 0.5833, 1.0, 0.5833, 0.5, 0.5833, 0.5, 0.5833, 1.0, 0.5417, 1.0, 0.5417, 0.5, 0.5417, 0.5, 0.5417, 1.0, 0.5, 1.0, 0.5, 0.5, 0.5, 0.5, 0.5, 1.0, 0.4583, 1.0, 0.4583, 0.5, 0.4583, 0.5, 0.4583, 1.0, 0.4167, 1.0, 0.4167, 0.5, 0.4167, 0.5, 0.4167, 1.0, 0.375, 1.0, 0.375, 0.5, 0.375, 0.5, 0.375, 1.0, 0.3333, 1.0, 0.3333, 0.5, 0.3333, 0.5, 0.3333, 1.0, 0.2917, 1.0, 0.2917, 0.5, 0.2917, 0.5, 0.2917, 1.0, 0.25, 1.0, 0.25, 0.5, 0.25, 0.5, 0.25, 1.0, 0.2083, 1.0, 0.2083, 0.5, 0.2083, 0.5, 0.2083, 1.0, 0.1667, 1.0, 0.1667, 0.5, 0.1667, 0.5, 0.1667, 1.0, 0.125, 1.0, 0.125, 0.5, 0.125, 0.5, 0.125, 1.0, 0.08333, 1.0, 0.08333, 0.5, 0.3121, 0.4818, 0.25, 0.49, 0.1879, 0.4818, 0.13, 0.4578, 0.08029, 0.4197, 0.04215, 0.37, 0.01818, 0.3121, 0.01, 0.25, 0.01818, 0.1879, 0.04215, 0.13, 0.08029, 0.08029, 0.13, 0.04215, 0.1879, 0.01818, 0.25, 0.01, 0.3121, 0.01818, 0.37, 0.04215, 0.4197, 0.08029, 0.4578, 0.13, 0.4818, 0.1879, 0.49, 0.25, 0.4818, 0.3121, 0.4578, 0.37, 0.4197, 0.4197, 0.37, 0.4578, 0.08333, 0.5, 0.08333, 1.0, 0.04167, 1.0, 0.04167, 0.5, 0.04167, 0.5, 0.04167, 1.0, -1.863e-07, 1.0, -1.863e-07, 0.5, 0.75, 0.49, 0.8121, 0.4818, 0.87, 0.4578, 0.9197, 0.4197, 0.9578, 0.37, 0.9818, 0.3121, 0.99, 0.25, 0.9818, 0.1879, 0.9578, 0.13, 0.9197, 0.08029, 0.87, 0.04215, 0.8121, 0.01818, 0.75, 0.01, 0.6879, 0.01818, 0.63, 0.04215, 0.5803, 0.08029, 0.5422, 0.13, 0.5182, 0.1879, 0.51, 0.25, 0.5182, 0.3121, 0.5422, 0.37, 0.5803, 0.4197, 0.63, 0.4578, 0.6879, 0.4818])
me_cylinder_003.use_remesh_fix_poles = True
me_cylinder_003.use_remesh_preserve_attributes = False
me_cylinder_003.update()
me_cylinder_004 = bpy.data.meshes.new('Cylinder.004')
me_cylinder_004.from_pydata([(0.0, 0.00175, -0.005), (0.0, 0.00175, 0.005), (0.0004529, 0.00169, -0.005), (0.0004529, 0.00169, 0.005), (0.000875, 0.001516, -0.005), (0.000875, 0.001516, 0.005), (0.001237, 0.001237, -0.005), (0.001237, 0.001237, 0.005), (0.001516, 0.000875, -0.005), (0.001516, 0.000875, 0.005), (0.00169, 0.0004529, -0.005), (0.00169, 0.0004529, 0.005), (0.00175, -7.649e-11, -0.005), (0.00175, -7.649e-11, 0.005), (0.00169, -0.0004529, -0.005), (0.00169, -0.0004529, 0.005), (0.001516, -0.000875, -0.005), (0.001516, -0.000875, 0.005), (0.001237, -0.001237, -0.005), (0.001237, -0.001237, 0.005), (0.000875, -0.001516, -0.005), (0.000875, -0.001516, 0.005), (0.0004529, -0.00169, -0.005), (0.0004529, -0.00169, 0.005), (-1.53e-10, -0.00175, -0.005), (-1.53e-10, -0.00175, 0.005), (-0.0004529, -0.00169, -0.005), (-0.0004529, -0.00169, 0.005), (-0.000875, -0.001516, -0.005), (-0.000875, -0.001516, 0.005), (-0.001237, -0.001237, -0.005), (-0.001237, -0.001237, 0.005), (-0.001516, -0.000875, -0.005), (-0.001516, -0.000875, 0.005), (-0.00169, -0.0004529, -0.005), (-0.00169, -0.0004529, 0.005), (-0.00175, 2.087e-11, -0.005), (-0.00175, 2.087e-11, 0.005), (-0.00169, 0.0004529, -0.005), (-0.00169, 0.0004529, 0.005), (-0.001516, 0.000875, -0.005), (-0.001516, 0.000875, 0.005), (-0.001237, 0.001237, -0.005), (-0.001237, 0.001237, 0.005), (-0.000875, 0.001516, -0.005), (-0.000875, 0.001516, 0.005), (-0.0004529, 0.00169, -0.005), (-0.0004529, 0.00169, 0.005)], [], [(0, 1, 3, 2), (2, 3, 5, 4), (4, 5, 7, 6), (6, 7, 9, 8), (8, 9, 11, 10), (10, 11, 13, 12), (12, 13, 15, 14), (14, 15, 17, 16), (16, 17, 19, 18), (18, 19, 21, 20), (20, 21, 23, 22), (22, 23, 25, 24), (24, 25, 27, 26), (26, 27, 29, 28), (28, 29, 31, 30), (30, 31, 33, 32), (32, 33, 35, 34), (34, 35, 37, 36), (36, 37, 39, 38), (38, 39, 41, 40), (40, 41, 43, 42), (42, 43, 45, 44), (3, 1, 47, 45, 43, 41, 39, 37, 35, 33, 31, 29, 27, 25, 23, 21, 19, 17, 15, 13, 11, 9, 7, 5), (44, 45, 47, 46), (46, 47, 1, 0), (0, 2, 4, 6, 8, 10, 12, 14, 16, 18, 20, 22, 24, 26, 28, 30, 32, 34, 36, 38, 40, 42, 44, 46)])
_uv = me_cylinder_004.uv_layers.new(name='UVMap')
_uv.uv.foreach_set('vector', [1.0, 0.5, 1.0, 1.0, 0.9583, 1.0, 0.9583, 0.5, 0.9583, 0.5, 0.9583, 1.0, 0.9167, 1.0, 0.9167, 0.5, 0.9167, 0.5, 0.9167, 1.0, 0.875, 1.0, 0.875, 0.5, 0.875, 0.5, 0.875, 1.0, 0.8333, 1.0, 0.8333, 0.5, 0.8333, 0.5, 0.8333, 1.0, 0.7917, 1.0, 0.7917, 0.5, 0.7917, 0.5, 0.7917, 1.0, 0.75, 1.0, 0.75, 0.5, 0.75, 0.5, 0.75, 1.0, 0.7083, 1.0, 0.7083, 0.5, 0.7083, 0.5, 0.7083, 1.0, 0.6667, 1.0, 0.6667, 0.5, 0.6667, 0.5, 0.6667, 1.0, 0.625, 1.0, 0.625, 0.5, 0.625, 0.5, 0.625, 1.0, 0.5833, 1.0, 0.5833, 0.5, 0.5833, 0.5, 0.5833, 1.0, 0.5417, 1.0, 0.5417, 0.5, 0.5417, 0.5, 0.5417, 1.0, 0.5, 1.0, 0.5, 0.5, 0.5, 0.5, 0.5, 1.0, 0.4583, 1.0, 0.4583, 0.5, 0.4583, 0.5, 0.4583, 1.0, 0.4167, 1.0, 0.4167, 0.5, 0.4167, 0.5, 0.4167, 1.0, 0.375, 1.0, 0.375, 0.5, 0.375, 0.5, 0.375, 1.0, 0.3333, 1.0, 0.3333, 0.5, 0.3333, 0.5, 0.3333, 1.0, 0.2917, 1.0, 0.2917, 0.5, 0.2917, 0.5, 0.2917, 1.0, 0.25, 1.0, 0.25, 0.5, 0.25, 0.5, 0.25, 1.0, 0.2083, 1.0, 0.2083, 0.5, 0.2083, 0.5, 0.2083, 1.0, 0.1667, 1.0, 0.1667, 0.5, 0.1667, 0.5, 0.1667, 1.0, 0.125, 1.0, 0.125, 0.5, 0.125, 0.5, 0.125, 1.0, 0.08333, 1.0, 0.08333, 0.5, 0.3121, 0.4818, 0.25, 0.49, 0.1879, 0.4818, 0.13, 0.4578, 0.08029, 0.4197, 0.04215, 0.37, 0.01818, 0.3121, 0.01, 0.25, 0.01818, 0.1879, 0.04215, 0.13, 0.08029, 0.08029, 0.13, 0.04215, 0.1879, 0.01818, 0.25, 0.01, 0.3121, 0.01818, 0.37, 0.04215, 0.4197, 0.08029, 0.4578, 0.13, 0.4818, 0.1879, 0.49, 0.25, 0.4818, 0.3121, 0.4578, 0.37, 0.4197, 0.4197, 0.37, 0.4578, 0.08333, 0.5, 0.08333, 1.0, 0.04167, 1.0, 0.04167, 0.5, 0.04167, 0.5, 0.04167, 1.0, -1.863e-07, 1.0, -1.863e-07, 0.5, 0.75, 0.49, 0.8121, 0.4818, 0.87, 0.4578, 0.9197, 0.4197, 0.9578, 0.37, 0.9818, 0.3121, 0.99, 0.25, 0.9818, 0.1879, 0.9578, 0.13, 0.9197, 0.08029, 0.87, 0.04215, 0.8121, 0.01818, 0.75, 0.01, 0.6879, 0.01818, 0.63, 0.04215, 0.5803, 0.08029, 0.5422, 0.13, 0.5182, 0.1879, 0.51, 0.25, 0.5182, 0.3121, 0.5422, 0.37, 0.5803, 0.4197, 0.63, 0.4578, 0.6879, 0.4818])
me_cylinder_004.use_remesh_fix_poles = True
me_cylinder_004.use_remesh_preserve_attributes = False
me_cylinder_004.update()
me_cylinder_005 = bpy.data.meshes.new('Cylinder.005')
me_cylinder_005.from_pydata([(0.0, 0.00175, -0.005), (0.0, 0.00175, 0.005), (0.0004529, 0.00169, -0.005), (0.0004529, 0.00169, 0.005), (0.000875, 0.001516, -0.005), (0.000875, 0.001516, 0.005), (0.001237, 0.001237, -0.005), (0.001237, 0.001237, 0.005), (0.001516, 0.000875, -0.005), (0.001516, 0.000875, 0.005), (0.00169, 0.0004529, -0.005), (0.00169, 0.0004529, 0.005), (0.00175, -7.649e-11, -0.005), (0.00175, -7.649e-11, 0.005), (0.00169, -0.0004529, -0.005), (0.00169, -0.0004529, 0.005), (0.001516, -0.000875, -0.005), (0.001516, -0.000875, 0.005), (0.001237, -0.001237, -0.005), (0.001237, -0.001237, 0.005), (0.000875, -0.001516, -0.005), (0.000875, -0.001516, 0.005), (0.0004529, -0.00169, -0.005), (0.0004529, -0.00169, 0.005), (-1.53e-10, -0.00175, -0.005), (-1.53e-10, -0.00175, 0.005), (-0.0004529, -0.00169, -0.005), (-0.0004529, -0.00169, 0.005), (-0.000875, -0.001516, -0.005), (-0.000875, -0.001516, 0.005), (-0.001237, -0.001237, -0.005), (-0.001237, -0.001237, 0.005), (-0.001516, -0.000875, -0.005), (-0.001516, -0.000875, 0.005), (-0.00169, -0.0004529, -0.005), (-0.00169, -0.0004529, 0.005), (-0.00175, 2.087e-11, -0.005), (-0.00175, 2.087e-11, 0.005), (-0.00169, 0.0004529, -0.005), (-0.00169, 0.0004529, 0.005), (-0.001516, 0.000875, -0.005), (-0.001516, 0.000875, 0.005), (-0.001237, 0.001237, -0.005), (-0.001237, 0.001237, 0.005), (-0.000875, 0.001516, -0.005), (-0.000875, 0.001516, 0.005), (-0.0004529, 0.00169, -0.005), (-0.0004529, 0.00169, 0.005)], [], [(0, 1, 3, 2), (2, 3, 5, 4), (4, 5, 7, 6), (6, 7, 9, 8), (8, 9, 11, 10), (10, 11, 13, 12), (12, 13, 15, 14), (14, 15, 17, 16), (16, 17, 19, 18), (18, 19, 21, 20), (20, 21, 23, 22), (22, 23, 25, 24), (24, 25, 27, 26), (26, 27, 29, 28), (28, 29, 31, 30), (30, 31, 33, 32), (32, 33, 35, 34), (34, 35, 37, 36), (36, 37, 39, 38), (38, 39, 41, 40), (40, 41, 43, 42), (42, 43, 45, 44), (3, 1, 47, 45, 43, 41, 39, 37, 35, 33, 31, 29, 27, 25, 23, 21, 19, 17, 15, 13, 11, 9, 7, 5), (44, 45, 47, 46), (46, 47, 1, 0), (0, 2, 4, 6, 8, 10, 12, 14, 16, 18, 20, 22, 24, 26, 28, 30, 32, 34, 36, 38, 40, 42, 44, 46)])
_uv = me_cylinder_005.uv_layers.new(name='UVMap')
_uv.uv.foreach_set('vector', [1.0, 0.5, 1.0, 1.0, 0.9583, 1.0, 0.9583, 0.5, 0.9583, 0.5, 0.9583, 1.0, 0.9167, 1.0, 0.9167, 0.5, 0.9167, 0.5, 0.9167, 1.0, 0.875, 1.0, 0.875, 0.5, 0.875, 0.5, 0.875, 1.0, 0.8333, 1.0, 0.8333, 0.5, 0.8333, 0.5, 0.8333, 1.0, 0.7917, 1.0, 0.7917, 0.5, 0.7917, 0.5, 0.7917, 1.0, 0.75, 1.0, 0.75, 0.5, 0.75, 0.5, 0.75, 1.0, 0.7083, 1.0, 0.7083, 0.5, 0.7083, 0.5, 0.7083, 1.0, 0.6667, 1.0, 0.6667, 0.5, 0.6667, 0.5, 0.6667, 1.0, 0.625, 1.0, 0.625, 0.5, 0.625, 0.5, 0.625, 1.0, 0.5833, 1.0, 0.5833, 0.5, 0.5833, 0.5, 0.5833, 1.0, 0.5417, 1.0, 0.5417, 0.5, 0.5417, 0.5, 0.5417, 1.0, 0.5, 1.0, 0.5, 0.5, 0.5, 0.5, 0.5, 1.0, 0.4583, 1.0, 0.4583, 0.5, 0.4583, 0.5, 0.4583, 1.0, 0.4167, 1.0, 0.4167, 0.5, 0.4167, 0.5, 0.4167, 1.0, 0.375, 1.0, 0.375, 0.5, 0.375, 0.5, 0.375, 1.0, 0.3333, 1.0, 0.3333, 0.5, 0.3333, 0.5, 0.3333, 1.0, 0.2917, 1.0, 0.2917, 0.5, 0.2917, 0.5, 0.2917, 1.0, 0.25, 1.0, 0.25, 0.5, 0.25, 0.5, 0.25, 1.0, 0.2083, 1.0, 0.2083, 0.5, 0.2083, 0.5, 0.2083, 1.0, 0.1667, 1.0, 0.1667, 0.5, 0.1667, 0.5, 0.1667, 1.0, 0.125, 1.0, 0.125, 0.5, 0.125, 0.5, 0.125, 1.0, 0.08333, 1.0, 0.08333, 0.5, 0.3121, 0.4818, 0.25, 0.49, 0.1879, 0.4818, 0.13, 0.4578, 0.08029, 0.4197, 0.04215, 0.37, 0.01818, 0.3121, 0.01, 0.25, 0.01818, 0.1879, 0.04215, 0.13, 0.08029, 0.08029, 0.13, 0.04215, 0.1879, 0.01818, 0.25, 0.01, 0.3121, 0.01818, 0.37, 0.04215, 0.4197, 0.08029, 0.4578, 0.13, 0.4818, 0.1879, 0.49, 0.25, 0.4818, 0.3121, 0.4578, 0.37, 0.4197, 0.4197, 0.37, 0.4578, 0.08333, 0.5, 0.08333, 1.0, 0.04167, 1.0, 0.04167, 0.5, 0.04167, 0.5, 0.04167, 1.0, -1.863e-07, 1.0, -1.863e-07, 0.5, 0.75, 0.49, 0.8121, 0.4818, 0.87, 0.4578, 0.9197, 0.4197, 0.9578, 0.37, 0.9818, 0.3121, 0.99, 0.25, 0.9818, 0.1879, 0.9578, 0.13, 0.9197, 0.08029, 0.87, 0.04215, 0.8121, 0.01818, 0.75, 0.01, 0.6879, 0.01818, 0.63, 0.04215, 0.5803, 0.08029, 0.5422, 0.13, 0.5182, 0.1879, 0.51, 0.25, 0.5182, 0.3121, 0.5422, 0.37, 0.5803, 0.4197, 0.63, 0.4578, 0.6879, 0.4818])
me_cylinder_005.use_remesh_fix_poles = True
me_cylinder_005.use_remesh_preserve_attributes = False
me_cylinder_005.update()
me_cylinder_006 = bpy.data.meshes.new('Cylinder.006')
me_cylinder_006.from_pydata([(0.0, 0.00175, -0.005), (0.0, 0.00175, 0.005), (0.0004529, 0.00169, -0.005), (0.0004529, 0.00169, 0.005), (0.000875, 0.001516, -0.005), (0.000875, 0.001516, 0.005), (0.001237, 0.001237, -0.005), (0.001237, 0.001237, 0.005), (0.001516, 0.000875, -0.005), (0.001516, 0.000875, 0.005), (0.00169, 0.0004529, -0.005), (0.00169, 0.0004529, 0.005), (0.00175, -7.649e-11, -0.005), (0.00175, -7.649e-11, 0.005), (0.00169, -0.0004529, -0.005), (0.00169, -0.0004529, 0.005), (0.001516, -0.000875, -0.005), (0.001516, -0.000875, 0.005), (0.001237, -0.001237, -0.005), (0.001237, -0.001237, 0.005), (0.000875, -0.001516, -0.005), (0.000875, -0.001516, 0.005), (0.0004529, -0.00169, -0.005), (0.0004529, -0.00169, 0.005), (-1.53e-10, -0.00175, -0.005), (-1.53e-10, -0.00175, 0.005), (-0.0004529, -0.00169, -0.005), (-0.0004529, -0.00169, 0.005), (-0.000875, -0.001516, -0.005), (-0.000875, -0.001516, 0.005), (-0.001237, -0.001237, -0.005), (-0.001237, -0.001237, 0.005), (-0.001516, -0.000875, -0.005), (-0.001516, -0.000875, 0.005), (-0.00169, -0.0004529, -0.005), (-0.00169, -0.0004529, 0.005), (-0.00175, 2.087e-11, -0.005), (-0.00175, 2.087e-11, 0.005), (-0.00169, 0.0004529, -0.005), (-0.00169, 0.0004529, 0.005), (-0.001516, 0.000875, -0.005), (-0.001516, 0.000875, 0.005), (-0.001237, 0.001237, -0.005), (-0.001237, 0.001237, 0.005), (-0.000875, 0.001516, -0.005), (-0.000875, 0.001516, 0.005), (-0.0004529, 0.00169, -0.005), (-0.0004529, 0.00169, 0.005)], [], [(0, 1, 3, 2), (2, 3, 5, 4), (4, 5, 7, 6), (6, 7, 9, 8), (8, 9, 11, 10), (10, 11, 13, 12), (12, 13, 15, 14), (14, 15, 17, 16), (16, 17, 19, 18), (18, 19, 21, 20), (20, 21, 23, 22), (22, 23, 25, 24), (24, 25, 27, 26), (26, 27, 29, 28), (28, 29, 31, 30), (30, 31, 33, 32), (32, 33, 35, 34), (34, 35, 37, 36), (36, 37, 39, 38), (38, 39, 41, 40), (40, 41, 43, 42), (42, 43, 45, 44), (3, 1, 47, 45, 43, 41, 39, 37, 35, 33, 31, 29, 27, 25, 23, 21, 19, 17, 15, 13, 11, 9, 7, 5), (44, 45, 47, 46), (46, 47, 1, 0), (0, 2, 4, 6, 8, 10, 12, 14, 16, 18, 20, 22, 24, 26, 28, 30, 32, 34, 36, 38, 40, 42, 44, 46)])
_uv = me_cylinder_006.uv_layers.new(name='UVMap')
_uv.uv.foreach_set('vector', [1.0, 0.5, 1.0, 1.0, 0.9583, 1.0, 0.9583, 0.5, 0.9583, 0.5, 0.9583, 1.0, 0.9167, 1.0, 0.9167, 0.5, 0.9167, 0.5, 0.9167, 1.0, 0.875, 1.0, 0.875, 0.5, 0.875, 0.5, 0.875, 1.0, 0.8333, 1.0, 0.8333, 0.5, 0.8333, 0.5, 0.8333, 1.0, 0.7917, 1.0, 0.7917, 0.5, 0.7917, 0.5, 0.7917, 1.0, 0.75, 1.0, 0.75, 0.5, 0.75, 0.5, 0.75, 1.0, 0.7083, 1.0, 0.7083, 0.5, 0.7083, 0.5, 0.7083, 1.0, 0.6667, 1.0, 0.6667, 0.5, 0.6667, 0.5, 0.6667, 1.0, 0.625, 1.0, 0.625, 0.5, 0.625, 0.5, 0.625, 1.0, 0.5833, 1.0, 0.5833, 0.5, 0.5833, 0.5, 0.5833, 1.0, 0.5417, 1.0, 0.5417, 0.5, 0.5417, 0.5, 0.5417, 1.0, 0.5, 1.0, 0.5, 0.5, 0.5, 0.5, 0.5, 1.0, 0.4583, 1.0, 0.4583, 0.5, 0.4583, 0.5, 0.4583, 1.0, 0.4167, 1.0, 0.4167, 0.5, 0.4167, 0.5, 0.4167, 1.0, 0.375, 1.0, 0.375, 0.5, 0.375, 0.5, 0.375, 1.0, 0.3333, 1.0, 0.3333, 0.5, 0.3333, 0.5, 0.3333, 1.0, 0.2917, 1.0, 0.2917, 0.5, 0.2917, 0.5, 0.2917, 1.0, 0.25, 1.0, 0.25, 0.5, 0.25, 0.5, 0.25, 1.0, 0.2083, 1.0, 0.2083, 0.5, 0.2083, 0.5, 0.2083, 1.0, 0.1667, 1.0, 0.1667, 0.5, 0.1667, 0.5, 0.1667, 1.0, 0.125, 1.0, 0.125, 0.5, 0.125, 0.5, 0.125, 1.0, 0.08333, 1.0, 0.08333, 0.5, 0.3121, 0.4818, 0.25, 0.49, 0.1879, 0.4818, 0.13, 0.4578, 0.08029, 0.4197, 0.04215, 0.37, 0.01818, 0.3121, 0.01, 0.25, 0.01818, 0.1879, 0.04215, 0.13, 0.08029, 0.08029, 0.13, 0.04215, 0.1879, 0.01818, 0.25, 0.01, 0.3121, 0.01818, 0.37, 0.04215, 0.4197, 0.08029, 0.4578, 0.13, 0.4818, 0.1879, 0.49, 0.25, 0.4818, 0.3121, 0.4578, 0.37, 0.4197, 0.4197, 0.37, 0.4578, 0.08333, 0.5, 0.08333, 1.0, 0.04167, 1.0, 0.04167, 0.5, 0.04167, 0.5, 0.04167, 1.0, -1.863e-07, 1.0, -1.863e-07, 0.5, 0.75, 0.49, 0.8121, 0.4818, 0.87, 0.4578, 0.9197, 0.4197, 0.9578, 0.37, 0.9818, 0.3121, 0.99, 0.25, 0.9818, 0.1879, 0.9578, 0.13, 0.9197, 0.08029, 0.87, 0.04215, 0.8121, 0.01818, 0.75, 0.01, 0.6879, 0.01818, 0.63, 0.04215, 0.5803, 0.08029, 0.5422, 0.13, 0.5182, 0.1879, 0.51, 0.25, 0.5182, 0.3121, 0.5422, 0.37, 0.5803, 0.4197, 0.63, 0.4578, 0.6879, 0.4818])
me_cylinder_006.use_remesh_fix_poles = True
me_cylinder_006.use_remesh_preserve_attributes = False
me_cylinder_006.update()
me_cylinder_007 = bpy.data.meshes.new('Cylinder.007')
me_cylinder_007.from_pydata([(0.0, 0.00175, -0.005), (0.0, 0.00175, 0.005), (0.0004529, 0.00169, -0.005), (0.0004529, 0.00169, 0.005), (0.000875, 0.001516, -0.005), (0.000875, 0.001516, 0.005), (0.001237, 0.001237, -0.005), (0.001237, 0.001237, 0.005), (0.001516, 0.000875, -0.005), (0.001516, 0.000875, 0.005), (0.00169, 0.0004529, -0.005), (0.00169, 0.0004529, 0.005), (0.00175, -7.649e-11, -0.005), (0.00175, -7.649e-11, 0.005), (0.00169, -0.0004529, -0.005), (0.00169, -0.0004529, 0.005), (0.001516, -0.000875, -0.005), (0.001516, -0.000875, 0.005), (0.001237, -0.001237, -0.005), (0.001237, -0.001237, 0.005), (0.000875, -0.001516, -0.005), (0.000875, -0.001516, 0.005), (0.0004529, -0.00169, -0.005), (0.0004529, -0.00169, 0.005), (-1.53e-10, -0.00175, -0.005), (-1.53e-10, -0.00175, 0.005), (-0.0004529, -0.00169, -0.005), (-0.0004529, -0.00169, 0.005), (-0.000875, -0.001516, -0.005), (-0.000875, -0.001516, 0.005), (-0.001237, -0.001237, -0.005), (-0.001237, -0.001237, 0.005), (-0.001516, -0.000875, -0.005), (-0.001516, -0.000875, 0.005), (-0.00169, -0.0004529, -0.005), (-0.00169, -0.0004529, 0.005), (-0.00175, 2.087e-11, -0.005), (-0.00175, 2.087e-11, 0.005), (-0.00169, 0.0004529, -0.005), (-0.00169, 0.0004529, 0.005), (-0.001516, 0.000875, -0.005), (-0.001516, 0.000875, 0.005), (-0.001237, 0.001237, -0.005), (-0.001237, 0.001237, 0.005), (-0.000875, 0.001516, -0.005), (-0.000875, 0.001516, 0.005), (-0.0004529, 0.00169, -0.005), (-0.0004529, 0.00169, 0.005)], [], [(0, 1, 3, 2), (2, 3, 5, 4), (4, 5, 7, 6), (6, 7, 9, 8), (8, 9, 11, 10), (10, 11, 13, 12), (12, 13, 15, 14), (14, 15, 17, 16), (16, 17, 19, 18), (18, 19, 21, 20), (20, 21, 23, 22), (22, 23, 25, 24), (24, 25, 27, 26), (26, 27, 29, 28), (28, 29, 31, 30), (30, 31, 33, 32), (32, 33, 35, 34), (34, 35, 37, 36), (36, 37, 39, 38), (38, 39, 41, 40), (40, 41, 43, 42), (42, 43, 45, 44), (3, 1, 47, 45, 43, 41, 39, 37, 35, 33, 31, 29, 27, 25, 23, 21, 19, 17, 15, 13, 11, 9, 7, 5), (44, 45, 47, 46), (46, 47, 1, 0), (0, 2, 4, 6, 8, 10, 12, 14, 16, 18, 20, 22, 24, 26, 28, 30, 32, 34, 36, 38, 40, 42, 44, 46)])
_uv = me_cylinder_007.uv_layers.new(name='UVMap')
_uv.uv.foreach_set('vector', [1.0, 0.5, 1.0, 1.0, 0.9583, 1.0, 0.9583, 0.5, 0.9583, 0.5, 0.9583, 1.0, 0.9167, 1.0, 0.9167, 0.5, 0.9167, 0.5, 0.9167, 1.0, 0.875, 1.0, 0.875, 0.5, 0.875, 0.5, 0.875, 1.0, 0.8333, 1.0, 0.8333, 0.5, 0.8333, 0.5, 0.8333, 1.0, 0.7917, 1.0, 0.7917, 0.5, 0.7917, 0.5, 0.7917, 1.0, 0.75, 1.0, 0.75, 0.5, 0.75, 0.5, 0.75, 1.0, 0.7083, 1.0, 0.7083, 0.5, 0.7083, 0.5, 0.7083, 1.0, 0.6667, 1.0, 0.6667, 0.5, 0.6667, 0.5, 0.6667, 1.0, 0.625, 1.0, 0.625, 0.5, 0.625, 0.5, 0.625, 1.0, 0.5833, 1.0, 0.5833, 0.5, 0.5833, 0.5, 0.5833, 1.0, 0.5417, 1.0, 0.5417, 0.5, 0.5417, 0.5, 0.5417, 1.0, 0.5, 1.0, 0.5, 0.5, 0.5, 0.5, 0.5, 1.0, 0.4583, 1.0, 0.4583, 0.5, 0.4583, 0.5, 0.4583, 1.0, 0.4167, 1.0, 0.4167, 0.5, 0.4167, 0.5, 0.4167, 1.0, 0.375, 1.0, 0.375, 0.5, 0.375, 0.5, 0.375, 1.0, 0.3333, 1.0, 0.3333, 0.5, 0.3333, 0.5, 0.3333, 1.0, 0.2917, 1.0, 0.2917, 0.5, 0.2917, 0.5, 0.2917, 1.0, 0.25, 1.0, 0.25, 0.5, 0.25, 0.5, 0.25, 1.0, 0.2083, 1.0, 0.2083, 0.5, 0.2083, 0.5, 0.2083, 1.0, 0.1667, 1.0, 0.1667, 0.5, 0.1667, 0.5, 0.1667, 1.0, 0.125, 1.0, 0.125, 0.5, 0.125, 0.5, 0.125, 1.0, 0.08333, 1.0, 0.08333, 0.5, 0.3121, 0.4818, 0.25, 0.49, 0.1879, 0.4818, 0.13, 0.4578, 0.08029, 0.4197, 0.04215, 0.37, 0.01818, 0.3121, 0.01, 0.25, 0.01818, 0.1879, 0.04215, 0.13, 0.08029, 0.08029, 0.13, 0.04215, 0.1879, 0.01818, 0.25, 0.01, 0.3121, 0.01818, 0.37, 0.04215, 0.4197, 0.08029, 0.4578, 0.13, 0.4818, 0.1879, 0.49, 0.25, 0.4818, 0.3121, 0.4578, 0.37, 0.4197, 0.4197, 0.37, 0.4578, 0.08333, 0.5, 0.08333, 1.0, 0.04167, 1.0, 0.04167, 0.5, 0.04167, 0.5, 0.04167, 1.0, -1.863e-07, 1.0, -1.863e-07, 0.5, 0.75, 0.49, 0.8121, 0.4818, 0.87, 0.4578, 0.9197, 0.4197, 0.9578, 0.37, 0.9818, 0.3121, 0.99, 0.25, 0.9818, 0.1879, 0.9578, 0.13, 0.9197, 0.08029, 0.87, 0.04215, 0.8121, 0.01818, 0.75, 0.01, 0.6879, 0.01818, 0.63, 0.04215, 0.5803, 0.08029, 0.5422, 0.13, 0.5182, 0.1879, 0.51, 0.25, 0.5182, 0.3121, 0.5422, 0.37, 0.5803, 0.4197, 0.63, 0.4578, 0.6879, 0.4818])
me_cylinder_007.use_remesh_fix_poles = True
me_cylinder_007.use_remesh_preserve_attributes = False
me_cylinder_007.update()

# ---- objects
ob_bracket = bpy.data.objects.new('bracket', me_cube_002)
ob_base_hole = bpy.data.objects.new('base_hole', me_cylinder)
ob_cube_001 = bpy.data.objects.new('Cube.001', me_cube_005)
ob_cube_002 = bpy.data.objects.new('Cube.002', me_cube_006)
ob_cylinder = bpy.data.objects.new('Cylinder', me_cylinder_003)
ob_cylinder_001 = bpy.data.objects.new('Cylinder.001', me_cylinder_004)
ob_cylinder_002 = bpy.data.objects.new('Cylinder.002', me_cylinder_005)
ob_cylinder_003 = bpy.data.objects.new('Cylinder.003', me_cylinder_006)
ob_cylinder_004 = bpy.data.objects.new('Cylinder.004', me_cylinder_007)

# ---- transforms, parenting, visibility, modifiers, constraints
ob_bracket.location = (0.0, 0.0, 0.0)
ob_base_hole.location = (0.02825, -0.003612, 0.0)
ob_cube_001.location = (0.02929, -0.005, 0.005218)
ob_cube_001.scale = (0.177, 0.177, 0.177)
_m = ob_cube_001.modifiers.new('Boolean', 'BOOLEAN')
ob_cube_002.location = (-0.02933, -0.005, 0.005218)
ob_cube_002.scale = (0.177, 0.177, 0.177)
ob_cylinder.location = (0.0, 0.0, 0.0)
ob_cylinder.rotation_euler = (-0.0, -2.633, -0.0)
ob_cylinder_001.location = (0.00175, 0.0, 0.02323)
ob_cylinder_001.rotation_euler = (1.74, -0.0, 0.0)
ob_cylinder_002.location = (0.01445, 0.02078, 0.01265)
ob_cylinder_002.rotation_euler = (1.945, 0.4156, 0.08918)
ob_cylinder_003.location = (0.0, 0.0, 0.0)
ob_cylinder_004.location = (0.0, 0.0, 0.0)

# ---- collection membership
col_collection.objects.link(ob_bracket)
col_all_cuts.objects.link(ob_base_hole)
col_all_cuts.objects.link(ob_cube_001)
col_all_cuts.objects.link(ob_cube_002)
col_all_cuts.objects.link(ob_cylinder)
col_all_cuts.objects.link(ob_cylinder_001)
col_all_cuts.objects.link(ob_cylinder_002)
col_all_cuts.objects.link(ob_cylinder_003)
col_all_cuts.objects.link(ob_cylinder_004)

# ---- scene / render settings (as saved in the file)
scene.frame_start = 1; scene.frame_end = 250; scene.frame_set(12)
scene.render.engine = 'BLENDER_EEVEE_NEXT'
scene.cycles.sampling_pattern = 'TABULATED_SOBOL'
scene.cycles.use_light_tree = False
scene.view_settings.view_transform = 'Standard'
bpy.context.view_layer.update()

# ---- added for rendering (the .blend has no active camera and no usable light): camera, sun
cam_auto = bpy.data.cameras.new('AutoCamera')
cam_auto.lens = 50.0
cam_auto.sensor_width = 36.0
cam_auto.clip_end = 1000.0
ob_auto_camera = bpy.data.objects.new('AutoCamera', cam_auto)
scene.collection.objects.link(ob_auto_camera)
ob_auto_camera.location = (0.185026, -0.213951, 0.165676)
ob_auto_camera.rotation_euler = (1.09748, -7.21219e-08, 0.694738)
scene.camera = ob_auto_camera
light_auto_sun = bpy.data.lights.new('AutoSun', 'SUN')
light_auto_sun.energy = 3.0
light_auto_sun.angle = 0.0523599
ob_auto_sun = bpy.data.objects.new('AutoSun', light_auto_sun)
scene.collection.objects.link(ob_auto_sun)
ob_auto_sun.rotation_euler = (0.872665, 0.174533, 0.523599)
bpy.context.view_layer.update()
